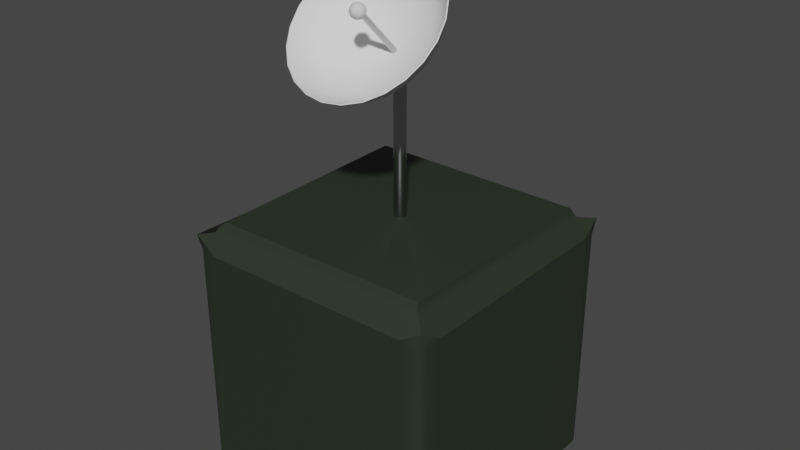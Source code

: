 # Source: satDish.blend  (saved by Blender 3.6.13; exported with 4.5.12 LTS)
import bpy
from mathutils import Matrix  # noqa: F401  (used for matrix-valued properties, if any)

bpy.ops.wm.read_factory_settings(use_empty=True)
scene = bpy.context.scene
scene.name = 'Scene'

# ---- collections
col_base = bpy.data.collections.new('Base'); scene.collection.children.link(col_base)
col_satdish = bpy.data.collections.new('SatDish'); scene.collection.children.link(col_satdish)

# ---- materials (node trees are filled in below, after node groups)
mat_base = bpy.data.materials.new('Base')
mat_base.alpha_threshold = 0.0
mat_base.use_transparent_shadow = False
mat_base.roughness = 0.5
mat_base.line_color = (0.0, 0.0, 0.0, 1.0)
mat_silver = bpy.data.materials.new('Silver')
mat_silver.use_transparent_shadow = False
mat_white = bpy.data.materials.new('White')
mat_white.use_transparent_shadow = False

# ---- node groups
ng_auto_smooth = bpy.data.node_groups.new('Auto Smooth', 'GeometryNodeTree')
_s = ng_auto_smooth.interface.new_socket(name='Geometry', in_out='OUTPUT', socket_type='NodeSocketGeometry')
_s = ng_auto_smooth.interface.new_socket(name='Geometry', in_out='INPUT', socket_type='NodeSocketGeometry')
_s = ng_auto_smooth.interface.new_socket(name='Angle', in_out='INPUT', socket_type='NodeSocketFloat')
_s.subtype = 'ANGLE'
_s.min_value = 0.0
_s.max_value = 3.142
ng_auto_smooth.is_modifier = True
_N = ng_auto_smooth.nodes; _L = ng_auto_smooth.links
n0 = _N.new('NodeGroupOutput'); n0.name = 'Group Output'; n0.location = (480, -100)
n1 = _N.new('NodeGroupInput'); n1.name = 'Group Input'; n1.location = (-420, -300)
n2 = _N.new('NodeGroupInput'); n2.name = 'Group Input.001'; n2.location = (-60, -100)
n3 = _N.new('GeometryNodeSetShadeSmooth'); n3.name = 'Set Shade Smooth'; n3.location = (120, -100)
n3.domain = 'EDGE'
n4 = _N.new('GeometryNodeSetShadeSmooth'); n4.name = 'Set Shade Smooth.001'; n4.location = (300, -100)
n5 = _N.new('GeometryNodeInputMeshEdgeAngle'); n5.name = 'Edge Angle'; n5.location = (-420, -220)
n6 = _N.new('GeometryNodeInputEdgeSmooth'); n6.name = 'Is Edge Smooth'; n6.location = (-60, -160)
n7 = _N.new('GeometryNodeInputShadeSmooth'); n7.name = 'Is Face Smooth'; n7.location = (-240, -340)
n8 = _N.new('FunctionNodeBooleanMath'); n8.name = 'Boolean Math'; n8.location = (-60, -220)
n9 = _N.new('FunctionNodeCompare'); n9.name = 'Compare'; n9.location = (-240, -180)
n9.operation = 'LESS_EQUAL'
_L.new(n5.outputs[0], n9.inputs[0])
_L.new(n4.outputs[0], n0.inputs[0])
_L.new(n1.outputs[1], n9.inputs[1])
_L.new(n9.outputs[0], n8.inputs[0])
_L.new(n7.outputs[0], n8.inputs[1])
_L.new(n2.outputs[0], n3.inputs[0])
_L.new(n6.outputs[0], n3.inputs[1])
_L.new(n3.outputs[0], n4.inputs[0])
_L.new(n8.outputs[0], n3.inputs[2])
n0.is_active_output = True

# ---- material node trees
mat_base.use_nodes = True; mat_base.node_tree.nodes.clear()
_N = mat_base.node_tree.nodes; _L = mat_base.node_tree.links
n0 = _N.new('ShaderNodeOutputMaterial'); n0.name = 'Material Output'; n0.location = (300, 300)
n1 = _N.new('ShaderNodeBsdfPrincipled'); n1.name = 'Principled BSDF'; n1.location = (10, 300)
n1.distribution = 'GGX'
n1.subsurface_method = 'RANDOM_WALK_SKIN'
n1.inputs[0].default_value = (0.02264, 0.03281, 0.01897, 1.0)
n1.inputs[3].default_value = 1.45
n1.inputs[27].default_value = (0.0, 0.0, 0.0, 1.0)
n1.inputs[28].default_value = 1.0
_L.new(n1.outputs[0], n0.inputs[0])
n0.is_active_output = True
mat_silver.use_nodes = True; mat_silver.node_tree.nodes.clear()
_N = mat_silver.node_tree.nodes; _L = mat_silver.node_tree.links
n0 = _N.new('ShaderNodeBsdfPrincipled'); n0.name = 'Principled BSDF'; n0.location = (10, 300)
n0.distribution = 'GGX'
n0.subsurface_method = 'RANDOM_WALK_SKIN'
n0.inputs[0].default_value = (0.4928, 0.4928, 0.4928, 1.0)
n0.inputs[1].default_value = 1.0
n0.inputs[2].default_value = 0.0
n0.inputs[3].default_value = 1.45
n0.inputs[11].default_value = 1.01
n0.inputs[13].default_value = 1.0
n0.inputs[19].default_value = 0.05114
n0.inputs[27].default_value = (0.0, 0.0, 0.0, 1.0)
n0.inputs[28].default_value = 1.0
n1 = _N.new('ShaderNodeOutputMaterial'); n1.name = 'Material Output'; n1.location = (300, 300)
_L.new(n0.outputs[0], n1.inputs[0])
n1.is_active_output = True
mat_white.use_nodes = True; mat_white.node_tree.nodes.clear()
_N = mat_white.node_tree.nodes; _L = mat_white.node_tree.links
n0 = _N.new('ShaderNodeBsdfPrincipled'); n0.name = 'Principled BSDF'; n0.location = (10, 300)
n0.distribution = 'GGX'
n0.subsurface_method = 'RANDOM_WALK_SKIN'
n0.inputs[0].default_value = (0.7381, 0.7381, 0.7381, 1.0)
n0.inputs[2].default_value = 0.0
n0.inputs[3].default_value = 1.45
n0.inputs[11].default_value = 1.01
n0.inputs[13].default_value = 0.0
n0.inputs[19].default_value = 0.05114
n0.inputs[27].default_value = (0.0, 0.0, 0.0, 1.0)
n0.inputs[28].default_value = 1.0
n1 = _N.new('ShaderNodeOutputMaterial'); n1.name = 'Material Output'; n1.location = (300, 300)
_L.new(n0.outputs[0], n1.inputs[0])
n1.is_active_output = True

# ---- world
world_world = bpy.data.worlds.new('World'); scene.world = world_world
world_world.use_nodes = True; world_world.node_tree.nodes.clear()
_N = world_world.node_tree.nodes; _L = world_world.node_tree.links
n0 = _N.new('ShaderNodeOutputWorld'); n0.name = 'World Output'; n0.location = (300, 300)
n1 = _N.new('ShaderNodeBackground'); n1.name = 'Background'; n1.location = (10, 300)
n1.inputs[0].default_value = (0.05088, 0.05088, 0.05088, 1.0)
_L.new(n1.outputs[0], n0.inputs[0])
n0.is_active_output = True
world_world.color = (0.05088, 0.05088, 0.05088)
world_world.use_sun_shadow = False
world_world.sun_shadow_jitter_overblur = 0.0

# ---- meshes
me_cube = bpy.data.meshes.new('Cube')
me_cube.from_pydata([(0.4155, 0.4178, 0.4999), (0.4246, 0.4276, 0.497), (0.4277, 0.4327, 0.4888), (0.4319, 0.4384, 0.4762), (0.4407, 0.4463, 0.4612), (0.3986, -0.3984, 0.4999), (0.4126, -0.4126, 0.4969), (0.4153, -0.4153, 0.4888), (0.4172, -0.4175, 0.4762), (0.4267, -0.4274, 0.4614), (-0.4303, 0.4295, 0.5), (-0.4408, 0.4392, 0.4971), (-0.446, 0.4429, 0.4889), (-0.4495, 0.4449, 0.4763), (-0.4547, 0.4499, 0.4611), (-0.4074, -0.4053, 0.4999), (-0.4238, -0.4221, 0.497), (-0.4341, -0.4323, 0.4888), (-0.4437, -0.4419, 0.4763), (-0.4508, -0.4498, 0.4612), (0.4446, 0.5, -0.5), (0.5, 0.4446, -0.5), (0.4617, 0.4973, -0.5), (0.4771, 0.4894, -0.5), (0.4894, 0.4771, -0.5), (0.4973, 0.4617, -0.5), (0.5, -0.4446, -0.5), (0.4446, -0.5, -0.5), (0.4973, -0.4617, -0.5), (0.4894, -0.4771, -0.5), (0.4771, -0.4894, -0.5), (0.4617, -0.4973, -0.5), (-0.5, 0.4446, -0.5), (-0.4446, 0.5, -0.5), (-0.4973, 0.4617, -0.5), (-0.4894, 0.4771, -0.5), (-0.4771, 0.4894, -0.5), (-0.4617, 0.4973, -0.5), (-0.4446, -0.5, -0.5), (-0.5, -0.4446, -0.5), (-0.4617, -0.4973, -0.5), (-0.4771, -0.4894, -0.5), (-0.4894, -0.4771, -0.5), (-0.4973, -0.4617, -0.5), (0.4997, 0.415, 0.407), (0.4185, 0.4998, 0.4126), (0.4942, 0.4943, 0.4561), (0.497, 0.4625, 0.3988), (0.4895, 0.4779, 0.3979), (0.4779, 0.4895, 0.4002), (0.4625, 0.497, 0.405), (0.413, -0.4997, 0.4051), (0.4996, -0.4117, 0.403), (0.4908, -0.4908, 0.4509), (0.4623, -0.4968, 0.3895), (0.478, -0.4894, 0.385), (0.4894, -0.478, 0.3854), (0.4968, -0.4623, 0.3908), (-0.4252, 0.4998, 0.4191), (-0.4998, 0.421, 0.4155), (-0.4935, 0.4935, 0.455), (-0.4626, 0.497, 0.3992), (-0.4779, 0.4895, 0.3947), (-0.4895, 0.4779, 0.3965), (-0.497, 0.4626, 0.4035), (-0.4997, -0.4151, 0.4067), (-0.4094, -0.4997, 0.3998), (-0.4948, -0.4948, 0.4569), (-0.497, -0.4624, 0.4043), (-0.4895, -0.4778, 0.4019), (-0.4779, -0.4895, 0.4001), (-0.4624, -0.497, 0.3992)], [], [(39, 65, 59, 32), (14, 4, 46, 45, 58, 60), (21, 44, 52, 26), (0, 10, 15, 5), (27, 51, 66, 38), (5, 15, 16, 6), (6, 16, 17, 7), (7, 17, 18, 8), (8, 18, 19, 9), (19, 14, 60, 59, 65, 67), (0, 5, 6, 1), (1, 6, 7, 2), (2, 7, 8, 3), (3, 8, 9, 4), (9, 19, 67, 66, 51, 53), (15, 10, 11, 16), (16, 11, 12, 17), (17, 12, 13, 18), (18, 13, 14, 19), (10, 0, 1, 11), (11, 1, 2, 12), (12, 2, 3, 13), (13, 3, 4, 14), (4, 9, 53, 52, 44, 46), (32, 34, 35, 36, 37, 33, 20, 22, 23, 24, 25, 21, 26, 28, 29, 30, 31, 27, 38, 40, 41, 42, 43, 39), (44, 47, 46), (47, 48, 46), (48, 49, 46), (49, 50, 46), (50, 45, 46), (51, 54, 53), (54, 55, 53), (55, 56, 53), (56, 57, 53), (57, 52, 53), (58, 61, 60), (61, 62, 60), (62, 63, 60), (63, 64, 60), (64, 59, 60), (65, 68, 67), (68, 69, 67), (69, 70, 67), (70, 71, 67), (71, 66, 67), (32, 59, 64, 34), (34, 64, 63, 35), (35, 63, 62, 36), (36, 62, 61, 37), (37, 61, 58, 33), (44, 21, 25, 47), (47, 25, 24, 48), (48, 24, 23, 49), (49, 23, 22, 50), (50, 22, 20, 45), (51, 27, 31, 54), (54, 31, 30, 55), (55, 30, 29, 56), (56, 29, 28, 57), (57, 28, 26, 52), (65, 39, 43, 68), (68, 43, 42, 69), (69, 42, 41, 70), (70, 41, 40, 71), (71, 40, 38, 66), (33, 58, 45, 20)])
me_cube.polygons.foreach_set('use_smooth', [True] * 66)
_uv = me_cube.uv_layers.new(name='UVMap')
_uv.uv.foreach_set('vector', [0.375, 0.01386, 0.6107, 0.01386, 0.6107, 0.2361, 0.375, 0.2361, 0.6151, 0.2507, 0.6151, 0.4993, 0.6151, 0.4993, 0.6107, 0.4861, 0.6107, 0.2639, 0.6151, 0.2507, 0.375, 0.5139, 0.6107, 0.5139, 0.6107, 0.7361, 0.375, 0.7361, 0.6393, 0.5143, 0.8607, 0.5143, 0.8607, 0.7357, 0.6393, 0.7357, 0.375, 0.7639, 0.6107, 0.7639, 0.6107, 0.9861, 0.375, 0.9861, 0.6393, 0.7357, 0.8607, 0.7357, 0.8651, 0.7401, 0.6349, 0.7401, 0.6349, 0.7401, 0.8651, 0.7401, 0.8691, 0.7441, 0.6309, 0.7441, 0.6309, 0.7441, 0.8691, 0.7441, 0.8723, 0.75, 0.6277, 0.75, 0.625, 0.7527, 0.625, 0.9973, 0.6151, 0.9993, 0.6151, 0.7507, 0.6151, 0.0007005, 0.6151, 0.2493, 0.6151, 0.2493, 0.6107, 0.2361, 0.6107, 0.01386, 0.6151, 0.0006996, 0.6393, 0.5143, 0.6393, 0.7357, 0.6349, 0.7401, 0.6349, 0.5099, 0.6349, 0.5099, 0.6349, 0.7401, 0.6309, 0.7441, 0.6309, 0.5059, 0.6309, 0.5059, 0.6309, 0.7441, 0.6191, 0.7473, 0.6191, 0.5027, 0.6191, 0.5027, 0.6191, 0.7473, 0.6151, 0.7493, 0.6151, 0.5007, 0.6151, 0.7507, 0.6151, 0.9993, 0.6151, 0.9993, 0.6107, 0.9861, 0.6107, 0.7639, 0.6151, 0.7507, 0.8607, 0.7357, 0.8607, 0.5143, 0.8651, 0.5099, 0.8651, 0.7401, 0.8651, 0.7401, 0.8651, 0.5099, 0.8691, 0.5059, 0.8691, 0.7441, 0.8691, 0.7441, 0.8691, 0.5059, 0.875, 0.5027, 0.875, 0.7473, 0.625, 0.002733, 0.625, 0.2473, 0.6151, 0.2493, 0.6151, 0.0007005, 0.8607, 0.5143, 0.6393, 0.5143, 0.6349, 0.5099, 0.8651, 0.5099, 0.8651, 0.5099, 0.6349, 0.5099, 0.6309, 0.5059, 0.8691, 0.5059, 0.8691, 0.5059, 0.6309, 0.5059, 0.6277, 0.5, 0.8723, 0.5, 0.625, 0.2527, 0.625, 0.4973, 0.6151, 0.4993, 0.6151, 0.2507, 0.6151, 0.5007, 0.6151, 0.7493, 0.6151, 0.7493, 0.6107, 0.7361, 0.6107, 0.5139, 0.6151, 0.5007, 0.125, 0.5139, 0.1257, 0.5096, 0.1276, 0.5057, 0.1307, 0.5026, 0.1346, 0.5007, 0.1389, 0.5, 0.3611, 0.5, 0.3654, 0.5007, 0.3693, 0.5026, 0.3724, 0.5057, 0.3743, 0.5096, 0.375, 0.5139, 0.375, 0.7361, 0.3743, 0.7404, 0.3724, 0.7443, 0.3693, 0.7474, 0.3654, 0.7493, 0.3611, 0.75, 0.1389, 0.75, 0.1346, 0.7493, 0.1307, 0.7474, 0.1276, 0.7443, 0.1257, 0.7404, 0.125, 0.7361, 0.6107, 0.5139, 0.6107, 0.5096, 0.6151, 0.4993, 0.6107, 0.5096, 0.6107, 0.5057, 0.6151, 0.4993, 0.6107, 0.5057, 0.6107, 0.5026, 0.6151, 0.4993, 0.6107, 0.5026, 0.6107, 0.5007, 0.6151, 0.4993, 0.6107, 0.5007, 0.6107, 0.5, 0.6151, 0.4993, 0.6107, 0.7639, 0.6107, 0.7596, 0.6151, 0.7493, 0.6107, 0.7596, 0.6107, 0.7557, 0.6151, 0.7493, 0.6107, 0.7557, 0.6107, 0.7526, 0.6151, 0.7493, 0.6107, 0.7526, 0.6107, 0.7507, 0.6151, 0.7493, 0.6107, 0.7507, 0.6107, 0.75, 0.6151, 0.7493, 0.6107, 0.2639, 0.6107, 0.2596, 0.6151, 0.2493, 0.6107, 0.2596, 0.6107, 0.2557, 0.6151, 0.2493, 0.6107, 0.2557, 0.6107, 0.2526, 0.6151, 0.2493, 0.6107, 0.2526, 0.6107, 0.2507, 0.6151, 0.2493, 0.6107, 0.2507, 0.6107, 0.25, 0.6151, 0.2493, 0.6107, 0.01386, 0.6108, 0.009577, 0.6151, 0.0006996, 0.6108, 0.009577, 0.6107, 0.005713, 0.6151, 0.0006996, 0.6107, 0.005713, 0.6107, 0.002647, 0.6151, 0.0006996, 0.6107, 0.002647, 0.6122, 0.000245, 0.6151, 0.0006996, 0.6122, 0.000245, 0.6128, 0.0003311, 0.6151, 0.0006996, 0.375, 0.2361, 0.6107, 0.2361, 0.6107, 0.2404, 0.375, 0.2404, 0.375, 0.2404, 0.6107, 0.2404, 0.6107, 0.2443, 0.375, 0.2443, 0.375, 0.2443, 0.6107, 0.2443, 0.6107, 0.2557, 0.375, 0.2557, 0.375, 0.2557, 0.6107, 0.2557, 0.6107, 0.2596, 0.375, 0.2596, 0.375, 0.2596, 0.6107, 0.2596, 0.6107, 0.2639, 0.375, 0.2639, 0.6107, 0.5139, 0.375, 0.5139, 0.375, 0.5096, 0.6107, 0.5096, 0.6107, 0.5096, 0.375, 0.5096, 0.375, 0.5057, 0.6107, 0.5057, 0.6107, 0.5057, 0.375, 0.5057, 0.375, 0.4943, 0.6107, 0.4943, 0.6107, 0.4943, 0.375, 0.4943, 0.375, 0.4904, 0.6107, 0.4904, 0.6107, 0.4904, 0.375, 0.4904, 0.375, 0.4861, 0.6107, 0.4861, 0.6107, 0.7639, 0.375, 0.7639, 0.375, 0.7596, 0.6107, 0.7596, 0.6107, 0.7596, 0.375, 0.7596, 0.375, 0.7557, 0.6107, 0.7557, 0.6107, 0.7557, 0.375, 0.7557, 0.375, 0.7443, 0.6107, 0.7443, 0.6107, 0.7443, 0.375, 0.7443, 0.375, 0.7404, 0.6107, 0.7404, 0.6107, 0.7404, 0.375, 0.7404, 0.375, 0.7361, 0.6107, 0.7361, 0.6107, 0.01386, 0.375, 0.01386, 0.375, 0.009577, 0.6107, 0.009577, 0.6107, 0.009577, 0.375, 0.009577, 0.375, 0.005713, 0.6107, 0.005713, 0.6107, 0.005713, 0.375, 0.005713, 0.375, 0.0, 0.6107, 0.0, 0.6107, 1.0, 0.375, 1.0, 0.375, 0.9904, 0.6107, 0.9904, 0.6107, 0.9904, 0.375, 0.9904, 0.375, 0.9861, 0.6107, 0.9861, 0.375, 0.2639, 0.6107, 0.2639, 0.6107, 0.4861, 0.375, 0.4861])
_uv.active_render = True
_uv = me_cube.uv_layers.new(name='Secondary UV')
_uv.uv.foreach_set('vector', [0.375, 0.01386, 0.6107, 0.01386, 0.6107, 0.2361, 0.375, 0.2361, 0.6151, 0.2507, 0.6151, 0.4993, 0.6151, 0.4993, 0.6107, 0.4861, 0.6107, 0.2639, 0.6151, 0.2507, 0.375, 0.5139, 0.6107, 0.5139, 0.6107, 0.7361, 0.375, 0.7361, 0.6393, 0.5143, 0.8607, 0.5143, 0.8607, 0.7357, 0.6393, 0.7357, 0.375, 0.7639, 0.6107, 0.7639, 0.6107, 0.9861, 0.375, 0.9861, 0.6393, 0.7357, 0.8607, 0.7357, 0.8651, 0.7401, 0.6349, 0.7401, 0.6349, 0.7401, 0.8651, 0.7401, 0.8691, 0.7441, 0.6309, 0.7441, 0.6309, 0.7441, 0.8691, 0.7441, 0.8723, 0.75, 0.6277, 0.75, 0.625, 0.7527, 0.625, 0.9973, 0.6151, 0.9993, 0.6151, 0.7507, 0.6151, 0.0007005, 0.6151, 0.2493, 0.6151, 0.2493, 0.6107, 0.2361, 0.6107, 0.01386, 0.6151, 0.0006996, 0.6393, 0.5143, 0.6393, 0.7357, 0.6349, 0.7401, 0.6349, 0.5099, 0.6349, 0.5099, 0.6349, 0.7401, 0.6309, 0.7441, 0.6309, 0.5059, 0.6309, 0.5059, 0.6309, 0.7441, 0.6191, 0.7473, 0.6191, 0.5027, 0.6191, 0.5027, 0.6191, 0.7473, 0.6151, 0.7493, 0.6151, 0.5007, 0.6151, 0.7507, 0.6151, 0.9993, 0.6151, 0.9993, 0.6107, 0.9861, 0.6107, 0.7639, 0.6151, 0.7507, 0.8607, 0.7357, 0.8607, 0.5143, 0.8651, 0.5099, 0.8651, 0.7401, 0.8651, 0.7401, 0.8651, 0.5099, 0.8691, 0.5059, 0.8691, 0.7441, 0.8691, 0.7441, 0.8691, 0.5059, 0.875, 0.5027, 0.875, 0.7473, 0.625, 0.002733, 0.625, 0.2473, 0.6151, 0.2493, 0.6151, 0.0007005, 0.8607, 0.5143, 0.6393, 0.5143, 0.6349, 0.5099, 0.8651, 0.5099, 0.8651, 0.5099, 0.6349, 0.5099, 0.6309, 0.5059, 0.8691, 0.5059, 0.8691, 0.5059, 0.6309, 0.5059, 0.6277, 0.5, 0.8723, 0.5, 0.625, 0.2527, 0.625, 0.4973, 0.6151, 0.4993, 0.6151, 0.2507, 0.6151, 0.5007, 0.6151, 0.7493, 0.6151, 0.7493, 0.6107, 0.7361, 0.6107, 0.5139, 0.6151, 0.5007, 0.125, 0.5139, 0.1257, 0.5096, 0.1276, 0.5057, 0.1307, 0.5026, 0.1346, 0.5007, 0.1389, 0.5, 0.3611, 0.5, 0.3654, 0.5007, 0.3693, 0.5026, 0.3724, 0.5057, 0.3743, 0.5096, 0.375, 0.5139, 0.375, 0.7361, 0.3743, 0.7404, 0.3724, 0.7443, 0.3693, 0.7474, 0.3654, 0.7493, 0.3611, 0.75, 0.1389, 0.75, 0.1346, 0.7493, 0.1307, 0.7474, 0.1276, 0.7443, 0.1257, 0.7404, 0.125, 0.7361, 0.6107, 0.5139, 0.6107, 0.5096, 0.6151, 0.4993, 0.6107, 0.5096, 0.6107, 0.5057, 0.6151, 0.4993, 0.6107, 0.5057, 0.6107, 0.5026, 0.6151, 0.4993, 0.6107, 0.5026, 0.6107, 0.5007, 0.6151, 0.4993, 0.6107, 0.5007, 0.6107, 0.5, 0.6151, 0.4993, 0.6107, 0.7639, 0.6107, 0.7596, 0.6151, 0.7493, 0.6107, 0.7596, 0.6107, 0.7557, 0.6151, 0.7493, 0.6107, 0.7557, 0.6107, 0.7526, 0.6151, 0.7493, 0.6107, 0.7526, 0.6107, 0.7507, 0.6151, 0.7493, 0.6107, 0.7507, 0.6107, 0.75, 0.6151, 0.7493, 0.6107, 0.2639, 0.6107, 0.2596, 0.6151, 0.2493, 0.6107, 0.2596, 0.6107, 0.2557, 0.6151, 0.2493, 0.6107, 0.2557, 0.6107, 0.2526, 0.6151, 0.2493, 0.6107, 0.2526, 0.6107, 0.2507, 0.6151, 0.2493, 0.6107, 0.2507, 0.6107, 0.25, 0.6151, 0.2493, 0.6107, 0.01386, 0.6108, 0.009577, 0.6151, 0.0006996, 0.6108, 0.009577, 0.6107, 0.005713, 0.6151, 0.0006996, 0.6107, 0.005713, 0.6107, 0.002647, 0.6151, 0.0006996, 0.6107, 0.002647, 0.6122, 0.000245, 0.6151, 0.0006996, 0.6122, 0.000245, 0.6128, 0.0003311, 0.6151, 0.0006996, 0.375, 0.2361, 0.6107, 0.2361, 0.6107, 0.2404, 0.375, 0.2404, 0.375, 0.2404, 0.6107, 0.2404, 0.6107, 0.2443, 0.375, 0.2443, 0.375, 0.2443, 0.6107, 0.2443, 0.6107, 0.2557, 0.375, 0.2557, 0.375, 0.2557, 0.6107, 0.2557, 0.6107, 0.2596, 0.375, 0.2596, 0.375, 0.2596, 0.6107, 0.2596, 0.6107, 0.2639, 0.375, 0.2639, 0.6107, 0.5139, 0.375, 0.5139, 0.375, 0.5096, 0.6107, 0.5096, 0.6107, 0.5096, 0.375, 0.5096, 0.375, 0.5057, 0.6107, 0.5057, 0.6107, 0.5057, 0.375, 0.5057, 0.375, 0.4943, 0.6107, 0.4943, 0.6107, 0.4943, 0.375, 0.4943, 0.375, 0.4904, 0.6107, 0.4904, 0.6107, 0.4904, 0.375, 0.4904, 0.375, 0.4861, 0.6107, 0.4861, 0.6107, 0.7639, 0.375, 0.7639, 0.375, 0.7596, 0.6107, 0.7596, 0.6107, 0.7596, 0.375, 0.7596, 0.375, 0.7557, 0.6107, 0.7557, 0.6107, 0.7557, 0.375, 0.7557, 0.375, 0.7443, 0.6107, 0.7443, 0.6107, 0.7443, 0.375, 0.7443, 0.375, 0.7404, 0.6107, 0.7404, 0.6107, 0.7404, 0.375, 0.7404, 0.375, 0.7361, 0.6107, 0.7361, 0.6107, 0.01386, 0.375, 0.01386, 0.375, 0.009577, 0.6107, 0.009577, 0.6107, 0.009577, 0.375, 0.009577, 0.375, 0.005713, 0.6107, 0.005713, 0.6107, 0.005713, 0.375, 0.005713, 0.375, 0.0, 0.6107, 0.0, 0.6107, 1.0, 0.375, 1.0, 0.375, 0.9904, 0.6107, 0.9904, 0.6107, 0.9904, 0.375, 0.9904, 0.375, 0.9861, 0.6107, 0.9861, 0.375, 0.2639, 0.6107, 0.2639, 0.6107, 0.4861, 0.375, 0.4861])
me_cube.materials.append(mat_base)
me_cube.use_mirror_vertex_groups = False
me_cube.update()
me_circle = bpy.data.meshes.new('Circle')
me_circle.from_pydata([(3.34e-09, -0.0343, -0.1203), (-0.03113, -0.0343, -0.1162), (-0.06013, -0.0343, -0.1041), (-0.08504, -0.0343, -0.08504), (-0.1041, -0.0343, -0.06013), (-0.1162, -0.0343, -0.03113), (-0.1203, -0.0343, 1.051e-07), (-0.1162, -0.0343, 0.03113), (-0.1041, -0.0343, 0.06013), (-0.08504, -0.0343, 0.08504), (-0.06013, -0.0343, 0.1041), (-0.03113, -0.0343, 0.1162), (3.34e-09, -0.0343, 0.1203), (0.03113, -0.0343, 0.1162), (0.06013, -0.0343, 0.1041), (0.08504, -0.0343, 0.08504), (0.1041, -0.0343, 0.06013), (0.1162, -0.0343, 0.03113), (0.1203, -0.0343, 1.051e-07), (0.1162, -0.0343, -0.03113), (0.1041, -0.0343, -0.06013), (0.08504, -0.0343, -0.08504), (0.06013, -0.0343, -0.1041), (0.03113, -0.0343, -0.1162), (8.752e-09, -0.09072, -0.2164), (-0.05601, -0.09072, -0.209), (-0.1082, -0.09072, -0.1874), (-0.153, -0.09072, -0.153), (-0.1874, -0.09072, -0.1082), (-0.209, -0.09072, -0.05601), (-0.2164, -0.09072, 1.11e-07), (-0.209, -0.09072, 0.05601), (-0.1874, -0.09072, 0.1082), (-0.153, -0.09072, 0.153), (-0.1082, -0.09072, 0.1874), (-0.05601, -0.09072, 0.209), (8.752e-09, -0.09072, 0.2164), (0.05601, -0.09072, 0.209), (0.1082, -0.09072, 0.1874), (0.153, -0.09072, 0.153), (0.1874, -0.09072, 0.1082), (0.209, -0.09072, 0.05601), (0.2164, -0.09072, 1.11e-07), (0.209, -0.09072, -0.05601), (0.1874, -0.09072, -0.1082), (0.153, -0.09072, -0.153), (0.1082, -0.09072, -0.1874), (0.05601, -0.09072, -0.209), (8.398e-09, -0.186, -0.2829), (-0.07322, -0.186, -0.2733), (-0.1415, -0.186, -0.245), (-0.2, -0.186, -0.2), (-0.245, -0.186, -0.1415), (-0.2733, -0.186, -0.07322), (-0.2829, -0.186, 1.051e-07), (-0.2733, -0.186, 0.07322), (-0.245, -0.186, 0.1415), (-0.2, -0.186, 0.2), (-0.1415, -0.186, 0.245), (-0.07322, -0.186, 0.2733), (8.398e-09, -0.186, 0.2829), (0.07322, -0.186, 0.2733), (0.1415, -0.186, 0.245), (0.2, -0.186, 0.2), (0.245, -0.186, 0.1415), (0.2733, -0.186, 0.07322), (0.2829, -0.186, 1.051e-07), (0.2733, -0.186, -0.07322), (0.245, -0.186, -0.1415), (0.2, -0.186, -0.2), (0.1415, -0.186, -0.245), (0.07322, -0.186, -0.2733), (-8.445e-10, 7.3e-09, -0.007573), (-0.00196, 7.3e-09, -0.007315), (-0.003786, 7.3e-09, -0.006558), (-0.005355, 7.3e-09, -0.005355), (-0.006558, 7.3e-09, -0.003786), (-0.007315, 7.3e-09, -0.00196), (-0.007573, 7.3e-09, 1.051e-07), (-0.007315, 7.3e-09, 0.00196), (-0.006558, 7.3e-09, 0.003787), (-0.005355, 7.3e-09, 0.005355), (-0.003786, 7.3e-09, 0.006559), (-0.00196, 7.3e-09, 0.007315), (-8.445e-10, 7.3e-09, 0.007573), (0.00196, 7.3e-09, 0.007315), (0.003786, 7.3e-09, 0.006559), (0.005355, 7.3e-09, 0.005355), (0.006558, 7.3e-09, 0.003787), (0.007315, 7.3e-09, 0.00196), (0.007573, 7.3e-09, 1.051e-07), (0.007315, 7.3e-09, -0.00196), (0.006558, 7.3e-09, -0.003786), (0.005355, 7.3e-09, -0.005355), (0.003786, 7.3e-09, -0.006558), (0.00196, 7.3e-09, -0.007315), (-0.2223, -0.1383, -0.1284), (-0.1815, -0.1383, -0.1815), (0.248, -0.1383, -0.06644), (0.2567, -0.1383, 1.11e-07), (8.622e-09, -0.1383, 0.2567), (-0.06644, -0.1383, 0.248), (-0.248, -0.1383, -0.06644), (0.2223, -0.1383, -0.1284), (0.06644, -0.1383, 0.248), (-0.2567, -0.1383, 1.11e-07), (0.1815, -0.1383, -0.1815), (0.1284, -0.1383, 0.2223), (-0.248, -0.1383, 0.06644), (0.1284, -0.1383, -0.2223), (0.1815, -0.1383, 0.1815), (-0.2223, -0.1383, 0.1284), (0.06644, -0.1383, -0.248), (-0.06644, -0.1383, -0.248), (8.622e-09, -0.1383, -0.2567), (0.2223, -0.1383, 0.1284), (-0.1815, -0.1383, 0.1815), (-0.1284, -0.1383, -0.2223), (0.248, -0.1383, 0.06644), (-0.1284, -0.1383, 0.2223), (0.0454, -0.06252, 0.1695), (6.095e-09, -0.06252, 0.1754), (-0.1754, -0.06252, 1.11e-07), (-0.1695, -0.06252, -0.0454), (0.124, -0.06252, -0.124), (0.1519, -0.06252, -0.08771), (0.08771, -0.06252, 0.1519), (-0.1695, -0.06252, 0.0454), (0.08771, -0.06252, -0.1519), (0.124, -0.06252, 0.124), (-0.1519, -0.06252, 0.08771), (0.0454, -0.06252, -0.1695), (-0.0454, -0.06252, -0.1695), (6.095e-09, -0.06252, -0.1754), (0.1519, -0.06252, 0.08771), (-0.124, -0.06252, 0.124), (-0.08771, -0.06252, -0.1519), (0.1695, -0.06252, 0.0454), (-0.08771, -0.06252, 0.1519), (-0.124, -0.06252, -0.124), (0.1754, -0.06252, 1.11e-07), (-0.0454, -0.06252, 0.1695), (-0.1519, -0.06252, -0.08771), (0.1695, -0.06252, -0.0454), (3.344e-09, -0.03067, -0.1218), (-0.03151, -0.03067, -0.1176), (-0.06088, -0.03067, -0.1054), (-0.08609, -0.03067, -0.08609), (-0.1054, -0.03067, -0.06088), (-0.1176, -0.03067, -0.03151), (-0.1218, -0.03067, 1.051e-07), (-0.1176, -0.03067, 0.03151), (-0.1054, -0.03067, 0.06088), (-0.08609, -0.03067, 0.08609), (-0.06088, -0.03067, 0.1054), (-0.03151, -0.03067, 0.1176), (3.354e-09, -0.03067, 0.1218), (0.03151, -0.03067, 0.1176), (0.06088, -0.03067, 0.1054), (0.08609, -0.03067, 0.08609), (0.1054, -0.03067, 0.06088), (0.1176, -0.03067, 0.03151), (0.1218, -0.03067, 1.051e-07), (0.1176, -0.03067, -0.03151), (0.1054, -0.03067, -0.06088), (0.08609, -0.03067, -0.08609), (0.06088, -0.03067, -0.1054), (0.03151, -0.03067, -0.1176), (8.799e-09, -0.08783, -0.2191), (-0.0567, -0.08783, -0.2116), (-0.1095, -0.08783, -0.1897), (-0.1549, -0.08783, -0.1549), (-0.1897, -0.08783, -0.1095), (-0.2116, -0.08783, -0.0567), (-0.2191, -0.08783, 1.111e-07), (-0.2116, -0.08783, 0.0567), (-0.1897, -0.08783, 0.1095), (-0.1549, -0.08783, 0.1549), (-0.1095, -0.08783, 0.1897), (-0.0567, -0.08783, 0.2116), (8.809e-09, -0.08783, 0.2191), (0.0567, -0.08783, 0.2116), (0.1095, -0.08783, 0.1897), (0.1549, -0.08783, 0.1549), (0.1897, -0.08783, 0.1095), (0.2116, -0.08783, 0.0567), (0.2191, -0.08783, 1.112e-07), (0.2116, -0.08783, -0.0567), (0.1897, -0.08783, -0.1095), (0.1549, -0.08783, -0.1549), (0.1095, -0.08783, -0.1897), (0.0567, -0.08783, -0.2116), (8.457e-09, -0.1841, -0.2863), (-0.07411, -0.1841, -0.2766), (-0.1432, -0.1841, -0.248), (-0.2025, -0.1841, -0.2025), (-0.248, -0.1841, -0.1432), (-0.2766, -0.1841, -0.07411), (-0.2863, -0.1841, 1.049e-07), (-0.2766, -0.1841, 0.07411), (-0.248, -0.1841, 0.1432), (-0.2025, -0.1841, 0.2025), (-0.1432, -0.1841, 0.248), (-0.07411, -0.1841, 0.2766), (8.457e-09, -0.1841, 0.2863), (0.07411, -0.1841, 0.2766), (0.1432, -0.1841, 0.248), (0.2025, -0.1841, 0.2025), (0.248, -0.1841, 0.1432), (0.2766, -0.1841, 0.07411), (0.2863, -0.1841, 1.049e-07), (0.2766, -0.1841, -0.07411), (0.248, -0.1841, -0.1432), (0.2025, -0.1841, -0.2025), (0.1432, -0.1841, -0.248), (0.07411, -0.1841, -0.2766), (-8.492e-10, 0.003869, -0.008197), (-0.002121, 0.003869, -0.007917), (-0.004098, 0.003869, -0.007098), (-0.005796, 0.003869, -0.005796), (-0.007098, 0.003869, -0.004098), (-0.007917, 0.003869, -0.002121), (-0.008197, 0.003869, 1.051e-07), (-0.007917, 0.003869, 0.002122), (-0.007098, 0.003869, 0.004098), (-0.005796, 0.003869, 0.005796), (-0.004098, 0.003869, 0.007099), (-0.002121, 0.003869, 0.007917), (-8.539e-10, 0.003869, 0.008197), (0.002121, 0.003869, 0.007917), (0.004098, 0.003869, 0.007099), (0.005796, 0.003869, 0.005796), (0.007098, 0.003869, 0.004098), (0.007917, 0.003869, 0.002122), (0.008197, 0.003869, 1.051e-07), (0.007917, 0.003869, -0.002121), (0.007098, 0.003869, -0.004098), (0.005796, 0.003869, -0.005796), (0.004098, 0.003869, -0.007098), (0.002121, 0.003869, -0.007917), (-0.2251, -0.1361, -0.13), (-0.1838, -0.1361, -0.1838), (0.2511, -0.1361, -0.06728), (0.26, -0.1361, 1.11e-07), (8.689e-09, -0.1361, 0.26), (-0.06728, -0.1361, 0.2511), (-0.2511, -0.1361, -0.06728), (0.2251, -0.1361, -0.13), (0.06728, -0.1361, 0.2511), (-0.26, -0.1361, 1.11e-07), (0.1838, -0.1361, -0.1838), (0.13, -0.1361, 0.2251), (-0.2511, -0.1361, 0.06728), (0.13, -0.1361, -0.2251), (0.1838, -0.1361, 0.1838), (-0.2251, -0.1361, 0.13), (0.06728, -0.1361, -0.2511), (-0.06728, -0.1361, -0.2511), (8.689e-09, -0.1361, -0.26), (0.2251, -0.1361, 0.13), (-0.1838, -0.1361, 0.1838), (-0.13, -0.1361, -0.2251), (0.2511, -0.1361, 0.06728), (-0.13, -0.1361, 0.2251), (0.04593, -0.05917, 0.1714), (6.113e-09, -0.05917, 0.1775), (-0.1775, -0.05917, 1.11e-07), (-0.1714, -0.05917, -0.04593), (0.1255, -0.05917, -0.1255), (0.1537, -0.05917, -0.08873), (0.08873, -0.05917, 0.1537), (-0.1714, -0.05917, 0.04593), (0.08873, -0.05917, -0.1537), (0.1255, -0.05917, 0.1255), (-0.1537, -0.05917, 0.08873), (0.04593, -0.05917, -0.1714), (-0.04593, -0.05917, -0.1714), (6.113e-09, -0.05917, -0.1775), (0.1537, -0.05917, 0.08873), (-0.1255, -0.05917, 0.1255), (-0.08873, -0.05917, -0.1537), (0.1714, -0.05917, 0.04593), (-0.08873, -0.05917, 0.1537), (-0.1255, -0.05917, -0.1255), (0.1775, -0.05917, 1.111e-07), (-0.04593, -0.05917, 0.1714), (-0.1537, -0.05917, -0.08873), (0.1714, -0.05917, -0.04593)], [], [(13, 12, 84, 85), (97, 96, 52, 51), (121, 120, 37, 36), (123, 122, 30, 29), (125, 124, 45, 44), (120, 126, 38, 37), (122, 127, 31, 30), (124, 128, 46, 45), (126, 129, 39, 38), (127, 130, 32, 31), (128, 131, 47, 46), (133, 132, 25, 24), (129, 134, 40, 39), (130, 135, 33, 32), (131, 133, 24, 47), (132, 136, 26, 25), (134, 137, 41, 40), (135, 138, 34, 33), (136, 139, 27, 26), (137, 140, 42, 41), (138, 141, 35, 34), (139, 142, 28, 27), (140, 143, 43, 42), (141, 121, 36, 35), (142, 123, 29, 28), (143, 125, 44, 43), (99, 98, 67, 66), (101, 100, 60, 59), (96, 102, 53, 52), (98, 103, 68, 67), (100, 104, 61, 60), (102, 105, 54, 53), (103, 106, 69, 68), (104, 107, 62, 61), (105, 108, 55, 54), (106, 109, 70, 69), (107, 110, 63, 62), (108, 111, 56, 55), (109, 112, 71, 70), (114, 113, 49, 48), (110, 115, 64, 63), (111, 116, 57, 56), (112, 114, 48, 71), (113, 117, 50, 49), (115, 118, 65, 64), (116, 119, 58, 57), (117, 97, 51, 50), (118, 99, 66, 65), (119, 101, 59, 58), (72, 95, 94, 93, 92, 91, 90, 89, 88, 87, 86, 85, 84, 83, 82, 81, 80, 79, 78, 77, 76, 75, 74, 73), (6, 5, 77, 78), (21, 20, 92, 93), (14, 13, 85, 86), (7, 6, 78, 79), (22, 21, 93, 94), (15, 14, 86, 87), (8, 7, 79, 80), (23, 22, 94, 95), (1, 0, 72, 73), (16, 15, 87, 88), (9, 8, 80, 81), (0, 23, 95, 72), (2, 1, 73, 74), (17, 16, 88, 89), (10, 9, 81, 82), (3, 2, 74, 75), (18, 17, 89, 90), (11, 10, 82, 83), (4, 3, 75, 76), (19, 18, 90, 91), (12, 11, 83, 84), (5, 4, 76, 77), (20, 19, 91, 92), (34, 35, 101, 119), (41, 42, 99, 118), (26, 27, 97, 117), (33, 34, 119, 116), (40, 41, 118, 115), (25, 26, 117, 113), (47, 24, 114, 112), (32, 33, 116, 111), (39, 40, 115, 110), (24, 25, 113, 114), (46, 47, 112, 109), (31, 32, 111, 108), (38, 39, 110, 107), (45, 46, 109, 106), (30, 31, 108, 105), (37, 38, 107, 104), (44, 45, 106, 103), (29, 30, 105, 102), (36, 37, 104, 100), (43, 44, 103, 98), (28, 29, 102, 96), (35, 36, 100, 101), (42, 43, 98, 99), (27, 28, 96, 97), (19, 20, 125, 143), (4, 5, 123, 142), (11, 12, 121, 141), (18, 19, 143, 140), (3, 4, 142, 139), (10, 11, 141, 138), (17, 18, 140, 137), (2, 3, 139, 136), (9, 10, 138, 135), (16, 17, 137, 134), (1, 2, 136, 132), (23, 0, 133, 131), (8, 9, 135, 130), (15, 16, 134, 129), (0, 1, 132, 133), (22, 23, 131, 128), (7, 8, 130, 127), (14, 15, 129, 126), (21, 22, 128, 124), (6, 7, 127, 122), (13, 14, 126, 120), (20, 21, 124, 125), (5, 6, 122, 123), (12, 13, 120, 121), (157, 229, 228, 156), (241, 195, 196, 240), (265, 180, 181, 264), (267, 173, 174, 266), (269, 188, 189, 268), (264, 181, 182, 270), (266, 174, 175, 271), (268, 189, 190, 272), (270, 182, 183, 273), (271, 175, 176, 274), (272, 190, 191, 275), (277, 168, 169, 276), (273, 183, 184, 278), (274, 176, 177, 279), (275, 191, 168, 277), (276, 169, 170, 280), (278, 184, 185, 281), (279, 177, 178, 282), (280, 170, 171, 283), (281, 185, 186, 284), (282, 178, 179, 285), (283, 171, 172, 286), (284, 186, 187, 287), (285, 179, 180, 265), (286, 172, 173, 267), (287, 187, 188, 269), (243, 210, 211, 242), (245, 203, 204, 244), (240, 196, 197, 246), (242, 211, 212, 247), (244, 204, 205, 248), (246, 197, 198, 249), (247, 212, 213, 250), (248, 205, 206, 251), (249, 198, 199, 252), (250, 213, 214, 253), (251, 206, 207, 254), (252, 199, 200, 255), (253, 214, 215, 256), (258, 192, 193, 257), (254, 207, 208, 259), (255, 200, 201, 260), (256, 215, 192, 258), (257, 193, 194, 261), (259, 208, 209, 262), (260, 201, 202, 263), (261, 194, 195, 241), (262, 209, 210, 243), (263, 202, 203, 245), (216, 217, 218, 219, 220, 221, 222, 223, 224, 225, 226, 227, 228, 229, 230, 231, 232, 233, 234, 235, 236, 237, 238, 239), (150, 222, 221, 149), (165, 237, 236, 164), (158, 230, 229, 157), (151, 223, 222, 150), (166, 238, 237, 165), (159, 231, 230, 158), (152, 224, 223, 151), (167, 239, 238, 166), (145, 217, 216, 144), (160, 232, 231, 159), (153, 225, 224, 152), (144, 216, 239, 167), (146, 218, 217, 145), (161, 233, 232, 160), (154, 226, 225, 153), (147, 219, 218, 146), (162, 234, 233, 161), (155, 227, 226, 154), (148, 220, 219, 147), (163, 235, 234, 162), (156, 228, 227, 155), (149, 221, 220, 148), (164, 236, 235, 163), (178, 263, 245, 179), (185, 262, 243, 186), (170, 261, 241, 171), (177, 260, 263, 178), (184, 259, 262, 185), (169, 257, 261, 170), (191, 256, 258, 168), (176, 255, 260, 177), (183, 254, 259, 184), (168, 258, 257, 169), (190, 253, 256, 191), (175, 252, 255, 176), (182, 251, 254, 183), (189, 250, 253, 190), (174, 249, 252, 175), (181, 248, 251, 182), (188, 247, 250, 189), (173, 246, 249, 174), (180, 244, 248, 181), (187, 242, 247, 188), (172, 240, 246, 173), (179, 245, 244, 180), (186, 243, 242, 187), (171, 241, 240, 172), (163, 287, 269, 164), (148, 286, 267, 149), (155, 285, 265, 156), (162, 284, 287, 163), (147, 283, 286, 148), (154, 282, 285, 155), (161, 281, 284, 162), (146, 280, 283, 147), (153, 279, 282, 154), (160, 278, 281, 161), (145, 276, 280, 146), (167, 275, 277, 144), (152, 274, 279, 153), (159, 273, 278, 160), (144, 277, 276, 145), (166, 272, 275, 167), (151, 271, 274, 152), (158, 270, 273, 159), (165, 268, 272, 166), (150, 266, 271, 151), (157, 264, 270, 158), (164, 269, 268, 165), (149, 267, 266, 150), (156, 265, 264, 157), (48, 49, 193, 192), (49, 50, 194, 193), (50, 51, 195, 194), (51, 52, 196, 195), (52, 53, 197, 196), (53, 54, 198, 197), (54, 55, 199, 198), (55, 56, 200, 199), (56, 57, 201, 200), (57, 58, 202, 201), (58, 59, 203, 202), (59, 60, 204, 203), (60, 61, 205, 204), (61, 62, 206, 205), (62, 63, 207, 206), (63, 64, 208, 207), (64, 65, 209, 208), (65, 66, 210, 209), (66, 67, 211, 210), (67, 68, 212, 211), (68, 69, 213, 212), (69, 70, 214, 213), (70, 71, 215, 214), (71, 48, 192, 215)])
me_circle.polygons.foreach_set('use_smooth', [True] * 266)
_uv = me_circle.uv_layers.new(name='UVMap')
_uv.uv.foreach_set('vector', [0.6294, 0.01704, 0.5, 0.0, 0.5, 0.0, 0.6294, 0.01704, 0.1464, 0.8536, 0.06699, 0.75, 0.06699, 0.75, 0.1464, 0.8536, 0.5, -1.098e-06, 0.6294, 0.01704, 0.6294, 0.01704, 0.5, 0.0, 0.01704, 0.6294, -1.098e-06, 0.5, 0.0, 0.5, 0.01704, 0.6294, 0.933, 0.75, 0.8536, 0.8536, 0.8536, 0.8536, 0.933, 0.75, 0.6294, 0.01704, 0.75, 0.06699, 0.75, 0.06699, 0.6294, 0.01704, -1.098e-06, 0.5, 0.01704, 0.3706, 0.01704, 0.3706, 0.0, 0.5, 0.8536, 0.8536, 0.75, 0.933, 0.75, 0.933, 0.8536, 0.8536, 0.75, 0.06699, 0.8536, 0.1464, 0.8536, 0.1464, 0.75, 0.06699, 0.01704, 0.3706, 0.06699, 0.25, 0.06699, 0.25, 0.01704, 0.3706, 0.75, 0.933, 0.6294, 0.983, 0.6294, 0.983, 0.75, 0.933, 0.5, 1.0, 0.3706, 0.983, 0.3706, 0.983, 0.5, 1.0, 0.8536, 0.1464, 0.933, 0.25, 0.933, 0.25, 0.8536, 0.1464, 0.06699, 0.25, 0.1464, 0.1464, 0.1464, 0.1464, 0.06699, 0.25, 0.6294, 0.983, 0.5, 1.0, 0.5, 1.0, 0.6294, 0.983, 0.3706, 0.983, 0.25, 0.933, 0.25, 0.933, 0.3706, 0.983, 0.933, 0.25, 0.983, 0.3706, 0.983, 0.3706, 0.933, 0.25, 0.1464, 0.1464, 0.25, 0.06699, 0.25, 0.06699, 0.1464, 0.1464, 0.25, 0.933, 0.1464, 0.8536, 0.1464, 0.8536, 0.25, 0.933, 0.983, 0.3706, 1.0, 0.5, 1.0, 0.5, 0.983, 0.3706, 0.25, 0.06699, 0.3706, 0.01704, 0.3706, 0.01704, 0.25, 0.06699, 0.1464, 0.8536, 0.06699, 0.75, 0.06699, 0.75, 0.1464, 0.8536, 1.0, 0.5, 0.983, 0.6294, 0.983, 0.6294, 1.0, 0.5, 0.3706, 0.01704, 0.5, -1.098e-06, 0.5, 0.0, 0.3706, 0.01704, 0.06699, 0.75, 0.01704, 0.6294, 0.01704, 0.6294, 0.06699, 0.75, 0.983, 0.6294, 0.933, 0.75, 0.933, 0.75, 0.983, 0.6294, 1.0, 0.5, 0.983, 0.6294, 0.983, 0.6294, 1.0, 0.5, 0.3706, 0.01704, 0.5, 0.0, 0.5, 0.0, 0.3706, 0.01704, 0.06699, 0.75, 0.01704, 0.6294, 0.01704, 0.6294, 0.06699, 0.75, 0.983, 0.6294, 0.933, 0.75, 0.933, 0.75, 0.983, 0.6294, 0.5, 0.0, 0.6294, 0.01704, 0.6294, 0.01704, 0.5, 0.0, 0.01704, 0.6294, 0.0, 0.5, 0.0, 0.5, 0.01704, 0.6294, 0.933, 0.75, 0.8536, 0.8536, 0.8536, 0.8536, 0.933, 0.75, 0.6294, 0.01704, 0.75, 0.06699, 0.75, 0.06699, 0.6294, 0.01704, 0.0, 0.5, 0.01704, 0.3706, 0.01704, 0.3706, 0.0, 0.5, 0.8536, 0.8536, 0.75, 0.933, 0.75, 0.933, 0.8536, 0.8536, 0.75, 0.06699, 0.8536, 0.1464, 0.8536, 0.1464, 0.75, 0.06699, 0.01704, 0.3706, 0.06699, 0.25, 0.06699, 0.25, 0.01704, 0.3706, 0.75, 0.933, 0.6294, 0.983, 0.6294, 0.983, 0.75, 0.933, 0.5, 1.0, 0.3706, 0.983, 0.3706, 0.983, 0.5, 1.0, 0.8536, 0.1464, 0.933, 0.25, 0.933, 0.25, 0.8536, 0.1464, 0.06699, 0.25, 0.1464, 0.1464, 0.1464, 0.1464, 0.06699, 0.25, 0.6294, 0.983, 0.5, 1.0, 0.5, 1.0, 0.6294, 0.983, 0.3706, 0.983, 0.25, 0.933, 0.25, 0.933, 0.3706, 0.983, 0.933, 0.25, 0.983, 0.3706, 0.983, 0.3706, 0.933, 0.25, 0.1464, 0.1464, 0.25, 0.06699, 0.25, 0.06699, 0.1464, 0.1464, 0.25, 0.933, 0.1464, 0.8536, 0.1464, 0.8536, 0.25, 0.933, 0.983, 0.3706, 1.0, 0.5, 1.0, 0.5, 0.983, 0.3706, 0.25, 0.06699, 0.3706, 0.01704, 0.3706, 0.01704, 0.25, 0.06699, 0.5, 1.0, 0.6294, 0.983, 0.75, 0.933, 0.8536, 0.8536, 0.933, 0.75, 0.983, 0.6294, 1.0, 0.5, 0.983, 0.3706, 0.933, 0.25, 0.8536, 0.1464, 0.75, 0.06699, 0.6294, 0.01704, 0.5, 0.0, 0.3706, 0.01704, 0.25, 0.06699, 0.1464, 0.1464, 0.06699, 0.25, 0.01704, 0.3706, 0.0, 0.5, 0.01704, 0.6294, 0.06699, 0.75, 0.1464, 0.8536, 0.25, 0.933, 0.3706, 0.983, 0.0, 0.5, 0.01704, 0.6294, 0.01704, 0.6294, 0.0, 0.5, 0.8536, 0.8536, 0.933, 0.75, 0.933, 0.75, 0.8536, 0.8536, 0.75, 0.06699, 0.6294, 0.01704, 0.6294, 0.01704, 0.75, 0.06699, 0.01704, 0.3706, 0.0, 0.5, 0.0, 0.5, 0.01704, 0.3706, 0.75, 0.933, 0.8536, 0.8536, 0.8536, 0.8536, 0.75, 0.933, 0.8536, 0.1464, 0.75, 0.06699, 0.75, 0.06699, 0.8536, 0.1464, 0.06699, 0.25, 0.01704, 0.3706, 0.01704, 0.3706, 0.06699, 0.25, 0.6294, 0.983, 0.75, 0.933, 0.75, 0.933, 0.6294, 0.983, 0.3706, 0.983, 0.5, 1.0, 0.5, 1.0, 0.3706, 0.983, 0.933, 0.25, 0.8536, 0.1464, 0.8536, 0.1464, 0.933, 0.25, 0.1464, 0.1464, 0.06699, 0.25, 0.06699, 0.25, 0.1464, 0.1464, 0.5, 1.0, 0.6294, 0.983, 0.6294, 0.983, 0.5, 1.0, 0.25, 0.933, 0.3706, 0.983, 0.3706, 0.983, 0.25, 0.933, 0.983, 0.3706, 0.933, 0.25, 0.933, 0.25, 0.983, 0.3706, 0.25, 0.06699, 0.1464, 0.1464, 0.1464, 0.1464, 0.25, 0.06699, 0.1464, 0.8536, 0.25, 0.933, 0.25, 0.933, 0.1464, 0.8536, 1.0, 0.5, 0.983, 0.3706, 0.983, 0.3706, 1.0, 0.5, 0.3706, 0.01704, 0.25, 0.06699, 0.25, 0.06699, 0.3706, 0.01704, 0.06699, 0.75, 0.1464, 0.8536, 0.1464, 0.8536, 0.06699, 0.75, 0.983, 0.6294, 1.0, 0.5, 1.0, 0.5, 0.983, 0.6294, 0.5, 0.0, 0.3706, 0.01704, 0.3706, 0.01704, 0.5, 0.0, 0.01704, 0.6294, 0.06699, 0.75, 0.06699, 0.75, 0.01704, 0.6294, 0.933, 0.75, 0.983, 0.6294, 0.983, 0.6294, 0.933, 0.75, 0.25, 0.06699, 0.3706, 0.01704, 0.3706, 0.01704, 0.25, 0.06699, 0.983, 0.3706, 1.0, 0.5, 1.0, 0.5, 0.983, 0.3706, 0.25, 0.933, 0.1464, 0.8536, 0.1464, 0.8536, 0.25, 0.933, 0.1464, 0.1464, 0.25, 0.06699, 0.25, 0.06699, 0.1464, 0.1464, 0.933, 0.25, 0.983, 0.3706, 0.983, 0.3706, 0.933, 0.25, 0.3706, 0.983, 0.25, 0.933, 0.25, 0.933, 0.3706, 0.983, 0.6294, 0.983, 0.5, 1.0, 0.5, 1.0, 0.6294, 0.983, 0.06699, 0.25, 0.1464, 0.1464, 0.1464, 0.1464, 0.06699, 0.25, 0.8536, 0.1464, 0.933, 0.25, 0.933, 0.25, 0.8536, 0.1464, 0.5, 1.0, 0.3706, 0.983, 0.3706, 0.983, 0.5, 1.0, 0.75, 0.933, 0.6294, 0.983, 0.6294, 0.983, 0.75, 0.933, 0.01704, 0.3706, 0.06699, 0.25, 0.06699, 0.25, 0.01704, 0.3706, 0.75, 0.06699, 0.8536, 0.1464, 0.8536, 0.1464, 0.75, 0.06699, 0.8536, 0.8536, 0.75, 0.933, 0.75, 0.933, 0.8536, 0.8536, 0.0, 0.5, 0.01704, 0.3706, 0.01704, 0.3706, 0.0, 0.5, 0.6294, 0.01704, 0.75, 0.06699, 0.75, 0.06699, 0.6294, 0.01704, 0.933, 0.75, 0.8536, 0.8536, 0.8536, 0.8536, 0.933, 0.75, 0.01704, 0.6294, 0.0, 0.5, 0.0, 0.5, 0.01704, 0.6294, 0.5, 0.0, 0.6294, 0.01704, 0.6294, 0.01704, 0.5, 0.0, 0.983, 0.6294, 0.933, 0.75, 0.933, 0.75, 0.983, 0.6294, 0.06699, 0.75, 0.01704, 0.6294, 0.01704, 0.6294, 0.06699, 0.75, 0.3706, 0.01704, 0.5, 0.0, 0.5, 0.0, 0.3706, 0.01704, 1.0, 0.5, 0.983, 0.6294, 0.983, 0.6294, 1.0, 0.5, 0.1464, 0.8536, 0.06699, 0.75, 0.06699, 0.75, 0.1464, 0.8536, 0.983, 0.6294, 0.933, 0.75, 0.933, 0.75, 0.983, 0.6294, 0.06699, 0.75, 0.01704, 0.6294, 0.01704, 0.6294, 0.06699, 0.75, 0.3706, 0.01704, 0.5, 0.0, 0.5, -1.098e-06, 0.3706, 0.01704, 1.0, 0.5, 0.983, 0.6294, 0.983, 0.6294, 1.0, 0.5, 0.1464, 0.8536, 0.06699, 0.75, 0.06699, 0.75, 0.1464, 0.8536, 0.25, 0.06699, 0.3706, 0.01704, 0.3706, 0.01704, 0.25, 0.06699, 0.983, 0.3706, 1.0, 0.5, 1.0, 0.5, 0.983, 0.3706, 0.25, 0.933, 0.1464, 0.8536, 0.1464, 0.8536, 0.25, 0.933, 0.1464, 0.1464, 0.25, 0.06699, 0.25, 0.06699, 0.1464, 0.1464, 0.933, 0.25, 0.983, 0.3706, 0.983, 0.3706, 0.933, 0.25, 0.3706, 0.983, 0.25, 0.933, 0.25, 0.933, 0.3706, 0.983, 0.6294, 0.983, 0.5, 1.0, 0.5, 1.0, 0.6294, 0.983, 0.06699, 0.25, 0.1464, 0.1464, 0.1464, 0.1464, 0.06699, 0.25, 0.8536, 0.1464, 0.933, 0.25, 0.933, 0.25, 0.8536, 0.1464, 0.5, 1.0, 0.3706, 0.983, 0.3706, 0.983, 0.5, 1.0, 0.75, 0.933, 0.6294, 0.983, 0.6294, 0.983, 0.75, 0.933, 0.01704, 0.3706, 0.06699, 0.25, 0.06699, 0.25, 0.01704, 0.3706, 0.75, 0.06699, 0.8536, 0.1464, 0.8536, 0.1464, 0.75, 0.06699, 0.8536, 0.8536, 0.75, 0.933, 0.75, 0.933, 0.8536, 0.8536, 0.0, 0.5, 0.01704, 0.3706, 0.01704, 0.3706, -1.098e-06, 0.5, 0.6294, 0.01704, 0.75, 0.06699, 0.75, 0.06699, 0.6294, 0.01704, 0.933, 0.75, 0.8536, 0.8536, 0.8536, 0.8536, 0.933, 0.75, 0.01704, 0.6294, 0.0, 0.5, -1.098e-06, 0.5, 0.01704, 0.6294, 0.5, 0.0, 0.6294, 0.01704, 0.6294, 0.01704, 0.5, -1.098e-06, 0.6294, 0.01704, 0.6294, 0.01704, 0.5, 0.0, 0.5, 0.0, 0.1464, 0.8536, 0.1464, 0.8536, 0.06699, 0.75, 0.06699, 0.75, 0.5, -1.098e-06, 0.5, 0.0, 0.6294, 0.01704, 0.6294, 0.01704, 0.01704, 0.6294, 0.01704, 0.6294, 0.0, 0.5, -1.098e-06, 0.5, 0.933, 0.75, 0.933, 0.75, 0.8536, 0.8536, 0.8536, 0.8536, 0.6294, 0.01704, 0.6294, 0.01704, 0.75, 0.06699, 0.75, 0.06699, -1.098e-06, 0.5, 0.0, 0.5, 0.01704, 0.3706, 0.01704, 0.3706, 0.8536, 0.8536, 0.8536, 0.8536, 0.75, 0.933, 0.75, 0.933, 0.75, 0.06699, 0.75, 0.06699, 0.8536, 0.1464, 0.8536, 0.1464, 0.01704, 0.3706, 0.01704, 0.3706, 0.06699, 0.25, 0.06699, 0.25, 0.75, 0.933, 0.75, 0.933, 0.6294, 0.983, 0.6294, 0.983, 0.5, 1.0, 0.5, 1.0, 0.3706, 0.983, 0.3706, 0.983, 0.8536, 0.1464, 0.8536, 0.1464, 0.933, 0.25, 0.933, 0.25, 0.06699, 0.25, 0.06699, 0.25, 0.1464, 0.1464, 0.1464, 0.1464, 0.6294, 0.983, 0.6294, 0.983, 0.5, 1.0, 0.5, 1.0, 0.3706, 0.983, 0.3706, 0.983, 0.25, 0.933, 0.25, 0.933, 0.933, 0.25, 0.933, 0.25, 0.983, 0.3706, 0.983, 0.3706, 0.1464, 0.1464, 0.1464, 0.1464, 0.25, 0.06699, 0.25, 0.06699, 0.25, 0.933, 0.25, 0.933, 0.1464, 0.8536, 0.1464, 0.8536, 0.983, 0.3706, 0.983, 0.3706, 1.0, 0.5, 1.0, 0.5, 0.25, 0.06699, 0.25, 0.06699, 0.3706, 0.01704, 0.3706, 0.01704, 0.1464, 0.8536, 0.1464, 0.8536, 0.06699, 0.75, 0.06699, 0.75, 1.0, 0.5, 1.0, 0.5, 0.983, 0.6294, 0.983, 0.6294, 0.3706, 0.01704, 0.3706, 0.01704, 0.5, 0.0, 0.5, -1.098e-06, 0.06699, 0.75, 0.06699, 0.75, 0.01704, 0.6294, 0.01704, 0.6294, 0.983, 0.6294, 0.983, 0.6294, 0.933, 0.75, 0.933, 0.75, 1.0, 0.5, 1.0, 0.5, 0.983, 0.6294, 0.983, 0.6294, 0.3706, 0.01704, 0.3706, 0.01704, 0.5, 0.0, 0.5, 0.0, 0.06699, 0.75, 0.06699, 0.75, 0.01704, 0.6294, 0.01704, 0.6294, 0.983, 0.6294, 0.983, 0.6294, 0.933, 0.75, 0.933, 0.75, 0.5, 0.0, 0.5, 0.0, 0.6294, 0.01704, 0.6294, 0.01704, 0.01704, 0.6294, 0.01704, 0.6294, 0.0, 0.5, 0.0, 0.5, 0.933, 0.75, 0.933, 0.75, 0.8536, 0.8536, 0.8536, 0.8536, 0.6294, 0.01704, 0.6294, 0.01704, 0.75, 0.06699, 0.75, 0.06699, 0.0, 0.5, 0.0, 0.5, 0.01704, 0.3706, 0.01704, 0.3706, 0.8536, 0.8536, 0.8536, 0.8536, 0.75, 0.933, 0.75, 0.933, 0.75, 0.06699, 0.75, 0.06699, 0.8536, 0.1464, 0.8536, 0.1464, 0.01704, 0.3706, 0.01704, 0.3706, 0.06699, 0.25, 0.06699, 0.25, 0.75, 0.933, 0.75, 0.933, 0.6294, 0.983, 0.6294, 0.983, 0.5, 1.0, 0.5, 1.0, 0.3706, 0.983, 0.3706, 0.983, 0.8536, 0.1464, 0.8536, 0.1464, 0.933, 0.25, 0.933, 0.25, 0.06699, 0.25, 0.06699, 0.25, 0.1464, 0.1464, 0.1464, 0.1464, 0.6294, 0.983, 0.6294, 0.983, 0.5, 1.0, 0.5, 1.0, 0.3706, 0.983, 0.3706, 0.983, 0.25, 0.933, 0.25, 0.933, 0.933, 0.25, 0.933, 0.25, 0.983, 0.3706, 0.983, 0.3706, 0.1464, 0.1464, 0.1464, 0.1464, 0.25, 0.06699, 0.25, 0.06699, 0.25, 0.933, 0.25, 0.933, 0.1464, 0.8536, 0.1464, 0.8536, 0.983, 0.3706, 0.983, 0.3706, 1.0, 0.5, 1.0, 0.5, 0.25, 0.06699, 0.25, 0.06699, 0.3706, 0.01704, 0.3706, 0.01704, 0.5, 1.0, 0.3706, 0.983, 0.25, 0.933, 0.1464, 0.8536, 0.06699, 0.75, 0.01704, 0.6294, 0.0, 0.5, 0.01704, 0.3706, 0.06699, 0.25, 0.1464, 0.1464, 0.25, 0.06699, 0.3706, 0.01704, 0.5, 0.0, 0.6294, 0.01704, 0.75, 0.06699, 0.8536, 0.1464, 0.933, 0.25, 0.983, 0.3706, 1.0, 0.5, 0.983, 0.6294, 0.933, 0.75, 0.8536, 0.8536, 0.75, 0.933, 0.6294, 0.983, 0.0, 0.5, 0.0, 0.5, 0.01704, 0.6294, 0.01704, 0.6294, 0.8536, 0.8536, 0.8536, 0.8536, 0.933, 0.75, 0.933, 0.75, 0.75, 0.06699, 0.75, 0.06699, 0.6294, 0.01704, 0.6294, 0.01704, 0.01704, 0.3706, 0.01704, 0.3706, 0.0, 0.5, 0.0, 0.5, 0.75, 0.933, 0.75, 0.933, 0.8536, 0.8536, 0.8536, 0.8536, 0.8536, 0.1464, 0.8536, 0.1464, 0.75, 0.06699, 0.75, 0.06699, 0.06699, 0.25, 0.06699, 0.25, 0.01704, 0.3706, 0.01704, 0.3706, 0.6294, 0.983, 0.6294, 0.983, 0.75, 0.933, 0.75, 0.933, 0.3706, 0.983, 0.3706, 0.983, 0.5, 1.0, 0.5, 1.0, 0.933, 0.25, 0.933, 0.25, 0.8536, 0.1464, 0.8536, 0.1464, 0.1464, 0.1464, 0.1464, 0.1464, 0.06699, 0.25, 0.06699, 0.25, 0.5, 1.0, 0.5, 1.0, 0.6294, 0.983, 0.6294, 0.983, 0.25, 0.933, 0.25, 0.933, 0.3706, 0.983, 0.3706, 0.983, 0.983, 0.3706, 0.983, 0.3706, 0.933, 0.25, 0.933, 0.25, 0.25, 0.06699, 0.25, 0.06699, 0.1464, 0.1464, 0.1464, 0.1464, 0.1464, 0.8536, 0.1464, 0.8536, 0.25, 0.933, 0.25, 0.933, 1.0, 0.5, 1.0, 0.5, 0.983, 0.3706, 0.983, 0.3706, 0.3706, 0.01704, 0.3706, 0.01704, 0.25, 0.06699, 0.25, 0.06699, 0.06699, 0.75, 0.06699, 0.75, 0.1464, 0.8536, 0.1464, 0.8536, 0.983, 0.6294, 0.983, 0.6294, 1.0, 0.5, 1.0, 0.5, 0.5, 0.0, 0.5, 0.0, 0.3706, 0.01704, 0.3706, 0.01704, 0.01704, 0.6294, 0.01704, 0.6294, 0.06699, 0.75, 0.06699, 0.75, 0.933, 0.75, 0.933, 0.75, 0.983, 0.6294, 0.983, 0.6294, 0.25, 0.06699, 0.25, 0.06699, 0.3706, 0.01704, 0.3706, 0.01704, 0.983, 0.3706, 0.983, 0.3706, 1.0, 0.5, 1.0, 0.5, 0.25, 0.933, 0.25, 0.933, 0.1464, 0.8536, 0.1464, 0.8536, 0.1464, 0.1464, 0.1464, 0.1464, 0.25, 0.06699, 0.25, 0.06699, 0.933, 0.25, 0.933, 0.25, 0.983, 0.3706, 0.983, 0.3706, 0.3706, 0.983, 0.3706, 0.983, 0.25, 0.933, 0.25, 0.933, 0.6294, 0.983, 0.6294, 0.983, 0.5, 1.0, 0.5, 1.0, 0.06699, 0.25, 0.06699, 0.25, 0.1464, 0.1464, 0.1464, 0.1464, 0.8536, 0.1464, 0.8536, 0.1464, 0.933, 0.25, 0.933, 0.25, 0.5, 1.0, 0.5, 1.0, 0.3706, 0.983, 0.3706, 0.983, 0.75, 0.933, 0.75, 0.933, 0.6294, 0.983, 0.6294, 0.983, 0.01704, 0.3706, 0.01704, 0.3706, 0.06699, 0.25, 0.06699, 0.25, 0.75, 0.06699, 0.75, 0.06699, 0.8536, 0.1464, 0.8536, 0.1464, 0.8536, 0.8536, 0.8536, 0.8536, 0.75, 0.933, 0.75, 0.933, 0.0, 0.5, 0.0, 0.5, 0.01704, 0.3706, 0.01704, 0.3706, 0.6294, 0.01704, 0.6294, 0.01704, 0.75, 0.06699, 0.75, 0.06699, 0.933, 0.75, 0.933, 0.75, 0.8536, 0.8536, 0.8536, 0.8536, 0.01704, 0.6294, 0.01704, 0.6294, 0.0, 0.5, 0.0, 0.5, 0.5, 0.0, 0.5, 0.0, 0.6294, 0.01704, 0.6294, 0.01704, 0.983, 0.6294, 0.983, 0.6294, 0.933, 0.75, 0.933, 0.75, 0.06699, 0.75, 0.06699, 0.75, 0.01704, 0.6294, 0.01704, 0.6294, 0.3706, 0.01704, 0.3706, 0.01704, 0.5, 0.0, 0.5, 0.0, 1.0, 0.5, 1.0, 0.5, 0.983, 0.6294, 0.983, 0.6294, 0.1464, 0.8536, 0.1464, 0.8536, 0.06699, 0.75, 0.06699, 0.75, 0.983, 0.6294, 0.983, 0.6294, 0.933, 0.75, 0.933, 0.75, 0.06699, 0.75, 0.06699, 0.75, 0.01704, 0.6294, 0.01704, 0.6294, 0.3706, 0.01704, 0.3706, 0.01704, 0.5, -1.098e-06, 0.5, 0.0, 1.0, 0.5, 1.0, 0.5, 0.983, 0.6294, 0.983, 0.6294, 0.1464, 0.8536, 0.1464, 0.8536, 0.06699, 0.75, 0.06699, 0.75, 0.25, 0.06699, 0.25, 0.06699, 0.3706, 0.01704, 0.3706, 0.01704, 0.983, 0.3706, 0.983, 0.3706, 1.0, 0.5, 1.0, 0.5, 0.25, 0.933, 0.25, 0.933, 0.1464, 0.8536, 0.1464, 0.8536, 0.1464, 0.1464, 0.1464, 0.1464, 0.25, 0.06699, 0.25, 0.06699, 0.933, 0.25, 0.933, 0.25, 0.983, 0.3706, 0.983, 0.3706, 0.3706, 0.983, 0.3706, 0.983, 0.25, 0.933, 0.25, 0.933, 0.6294, 0.983, 0.6294, 0.983, 0.5, 1.0, 0.5, 1.0, 0.06699, 0.25, 0.06699, 0.25, 0.1464, 0.1464, 0.1464, 0.1464, 0.8536, 0.1464, 0.8536, 0.1464, 0.933, 0.25, 0.933, 0.25, 0.5, 1.0, 0.5, 1.0, 0.3706, 0.983, 0.3706, 0.983, 0.75, 0.933, 0.75, 0.933, 0.6294, 0.983, 0.6294, 0.983, 0.01704, 0.3706, 0.01704, 0.3706, 0.06699, 0.25, 0.06699, 0.25, 0.75, 0.06699, 0.75, 0.06699, 0.8536, 0.1464, 0.8536, 0.1464, 0.8536, 0.8536, 0.8536, 0.8536, 0.75, 0.933, 0.75, 0.933, 0.0, 0.5, -1.098e-06, 0.5, 0.01704, 0.3706, 0.01704, 0.3706, 0.6294, 0.01704, 0.6294, 0.01704, 0.75, 0.06699, 0.75, 0.06699, 0.933, 0.75, 0.933, 0.75, 0.8536, 0.8536, 0.8536, 0.8536, 0.01704, 0.6294, 0.01704, 0.6294, -1.098e-06, 0.5, 0.0, 0.5, 0.5, 0.0, 0.5, -1.098e-06, 0.6294, 0.01704, 0.6294, 0.01704, 0.5, 1.0, 0.3706, 0.983, 0.3706, 0.983, 0.5, 1.0, 0.3706, 0.983, 0.25, 0.933, 0.25, 0.933, 0.3706, 0.983, 0.25, 0.933, 0.1464, 0.8536, 0.1464, 0.8536, 0.25, 0.933, 0.1464, 0.8536, 0.06699, 0.75, 0.06699, 0.75, 0.1464, 0.8536, 0.06699, 0.75, 0.01704, 0.6294, 0.01704, 0.6294, 0.06699, 0.75, 0.01704, 0.6294, 0.0, 0.5, 0.0, 0.5, 0.01704, 0.6294, 0.0, 0.5, 0.01704, 0.3706, 0.01704, 0.3706, 0.0, 0.5, 0.01704, 0.3706, 0.06699, 0.25, 0.06699, 0.25, 0.01704, 0.3706, 0.06699, 0.25, 0.1464, 0.1464, 0.1464, 0.1464, 0.06699, 0.25, 0.1464, 0.1464, 0.25, 0.06699, 0.25, 0.06699, 0.1464, 0.1464, 0.25, 0.06699, 0.3706, 0.01704, 0.3706, 0.01704, 0.25, 0.06699, 0.3706, 0.01704, 0.5, 0.0, 0.5, 0.0, 0.3706, 0.01704, 0.5, 0.0, 0.6294, 0.01704, 0.6294, 0.01704, 0.5, 0.0, 0.6294, 0.01704, 0.75, 0.06699, 0.75, 0.06699, 0.6294, 0.01704, 0.75, 0.06699, 0.8536, 0.1464, 0.8536, 0.1464, 0.75, 0.06699, 0.8536, 0.1464, 0.933, 0.25, 0.933, 0.25, 0.8536, 0.1464, 0.933, 0.25, 0.983, 0.3706, 0.983, 0.3706, 0.933, 0.25, 0.983, 0.3706, 1.0, 0.5, 1.0, 0.5, 0.983, 0.3706, 1.0, 0.5, 0.983, 0.6294, 0.983, 0.6294, 1.0, 0.5, 0.983, 0.6294, 0.933, 0.75, 0.933, 0.75, 0.983, 0.6294, 0.933, 0.75, 0.8536, 0.8536, 0.8536, 0.8536, 0.933, 0.75, 0.8536, 0.8536, 0.75, 0.933, 0.75, 0.933, 0.8536, 0.8536, 0.75, 0.933, 0.6294, 0.983, 0.6294, 0.983, 0.75, 0.933, 0.6294, 0.983, 0.5, 1.0, 0.5, 1.0, 0.6294, 0.983])
me_circle.update()
me_circle_001 = bpy.data.meshes.new('Circle.001')
me_circle_001.from_pydata([(0.005066, -0.2324, 0.0103), (0.005066, -0.0005775, 0.0103), (0.005066, -0.2324, 0.0002968), (0.005066, -0.0005775, 0.0002968), (0.008892, -0.2324, 0.001058), (0.008892, -0.0005775, 0.001058), (0.01214, -0.2324, 0.003226), (0.01214, -0.0005775, 0.003226), (0.0143, -0.2324, 0.00647), (0.0143, -0.0005775, 0.00647), (0.01507, -0.2324, 0.0103), (0.01507, -0.0005775, 0.0103), (0.0143, -0.2324, 0.01412), (0.0143, -0.0005775, 0.01412), (0.01214, -0.2324, 0.01737), (0.01214, -0.0005775, 0.01737), (0.008892, -0.2324, 0.01954), (0.008892, -0.0005775, 0.01954), (0.005066, -0.2324, 0.0203), (0.005066, -0.0005775, 0.0203), (0.001239, -0.2324, 0.01954), (0.001239, -0.0005775, 0.01954), (-0.002006, -0.2324, 0.01737), (-0.002006, -0.0005775, 0.01737), (-0.004173, -0.2324, 0.01412), (-0.004173, -0.0005775, 0.01412), (-0.004934, -0.2324, 0.0103), (-0.004934, -0.0005775, 0.0103), (-0.004173, -0.2324, 0.00647), (-0.004173, -0.0005775, 0.00647), (-0.002006, -0.2324, 0.003226), (-0.002006, -0.0005775, 0.003226), (0.001239, -0.2324, 0.001058), (0.001239, -0.0005775, 0.001058), (0.003802, -0.2422, -0.02059), (0.02422, -0.257, -0.004993), (-0.003998, -0.2662, -0.004993), (-0.02144, -0.2422, -0.004993), (-0.003998, -0.2182, -0.004993), (0.02422, -0.2273, -0.004993), (0.0116, -0.2662, 0.02025), (-0.01662, -0.257, 0.02025), (-0.01662, -0.2273, 0.02025), (0.0116, -0.2182, 0.02025), (0.02904, -0.2422, 0.02025), (0.003802, -0.2422, 0.03585), (-0.0007823, -0.2563, -0.01638), (0.01581, -0.2509, -0.01638), (0.01122, -0.265, -0.007209), (0.02781, -0.2422, -0.007209), (0.01581, -0.2334, -0.01638), (-0.01103, -0.2422, -0.01638), (-0.01562, -0.2563, -0.007209), (-0.0007823, -0.2281, -0.01638), (-0.01562, -0.2281, -0.007209), (0.01122, -0.2193, -0.007209), (0.03064, -0.2509, 0.007628), (0.03064, -0.2334, 0.007628), (0.003802, -0.2704, 0.007628), (0.02039, -0.265, 0.007628), (-0.02304, -0.2509, 0.007628), (-0.01279, -0.265, 0.007628), (-0.01279, -0.2193, 0.007628), (-0.02304, -0.2334, 0.007628), (0.02039, -0.2193, 0.007628), (0.003802, -0.2139, 0.007628), (0.02322, -0.2563, 0.02247), (-0.003616, -0.265, 0.02247), (-0.0202, -0.2422, 0.02247), (-0.003616, -0.2193, 0.02247), (0.02322, -0.2281, 0.02247), (0.008387, -0.2563, 0.03163), (0.01864, -0.2422, 0.03163), (-0.008201, -0.2509, 0.03163), (-0.008201, -0.2334, 0.03163), (0.008387, -0.2281, 0.03163)], [], [(0, 2, 4), (1, 5, 3), (2, 3, 5, 4), (0, 4, 6), (1, 7, 5), (4, 5, 7, 6), (0, 6, 8), (1, 9, 7), (6, 7, 9, 8), (0, 8, 10), (1, 11, 9), (8, 9, 11, 10), (0, 10, 12), (1, 13, 11), (10, 11, 13, 12), (0, 12, 14), (1, 15, 13), (12, 13, 15, 14), (0, 14, 16), (1, 17, 15), (14, 15, 17, 16), (0, 16, 18), (1, 19, 17), (16, 17, 19, 18), (0, 18, 20), (1, 21, 19), (18, 19, 21, 20), (0, 20, 22), (1, 23, 21), (20, 21, 23, 22), (0, 22, 24), (1, 25, 23), (22, 23, 25, 24), (0, 24, 26), (1, 27, 25), (24, 25, 27, 26), (0, 26, 28), (1, 29, 27), (26, 27, 29, 28), (0, 28, 30), (1, 31, 29), (28, 29, 31, 30), (0, 30, 32), (1, 33, 31), (30, 31, 33, 32), (0, 32, 2), (1, 3, 33), (32, 33, 3, 2), (34, 47, 46), (35, 47, 49), (34, 46, 51), (34, 51, 53), (34, 53, 50), (35, 49, 56), (36, 48, 58), (37, 52, 60), (38, 54, 62), (39, 55, 64), (35, 56, 59), (36, 58, 61), (37, 60, 63), (38, 62, 65), (39, 64, 57), (40, 66, 71), (41, 67, 73), (42, 68, 74), (43, 69, 75), (44, 70, 72), (72, 75, 45), (72, 70, 75), (70, 43, 75), (75, 74, 45), (75, 69, 74), (69, 42, 74), (74, 73, 45), (74, 68, 73), (68, 41, 73), (73, 71, 45), (73, 67, 71), (67, 40, 71), (71, 72, 45), (71, 66, 72), (66, 44, 72), (57, 70, 44), (57, 64, 70), (64, 43, 70), (65, 69, 43), (65, 62, 69), (62, 42, 69), (63, 68, 42), (63, 60, 68), (60, 41, 68), (61, 67, 41), (61, 58, 67), (58, 40, 67), (59, 66, 40), (59, 56, 66), (56, 44, 66), (64, 65, 43), (64, 55, 65), (55, 38, 65), (62, 63, 42), (62, 54, 63), (54, 37, 63), (60, 61, 41), (60, 52, 61), (52, 36, 61), (58, 59, 40), (58, 48, 59), (48, 35, 59), (56, 57, 44), (56, 49, 57), (49, 39, 57), (50, 55, 39), (50, 53, 55), (53, 38, 55), (53, 54, 38), (53, 51, 54), (51, 37, 54), (51, 52, 37), (51, 46, 52), (46, 36, 52), (49, 50, 39), (49, 47, 50), (47, 34, 50), (46, 48, 36), (46, 47, 48), (47, 35, 48)])
me_circle_001.polygons.foreach_set('use_smooth', [True] * 128)
me_circle_001.polygons.foreach_set('material_index', [1, 0, 0, 1, 0, 0, 1, 0, 0, 1, 0, 0, 1, 0, 0, 1, 0, 0, 1, 0, 0, 1, 0, 0, 1, 0, 0, 1, 0, 0, 1, 0, 0, 1, 0, 0, 1, 0, 0, 1, 0, 0, 1, 0, 0, 1, 0, 0, 1, 1, 1, 1, 1, 1, 1, 1, 1, 1, 1, 1, 1, 1, 1, 1, 1, 1, 1, 1, 1, 1, 1, 1, 1, 1, 1, 1, 1, 1, 1, 1, 1, 1, 1, 1, 1, 1, 1, 1, 1, 1, 1, 1, 1, 1, 1, 1, 1, 1, 1, 1, 1, 1, 1, 1, 1, 1, 1, 1, 1, 1, 1, 1, 1, 1, 1, 1, 1, 1, 1, 1, 1, 1, 1, 1, 1, 1, 1, 1])
_uv = me_circle_001.uv_layers.new(name='UVMap')
_uv.uv.foreach_set('vector', [0.75, 0.25, 0.75, 0.49, 0.8418, 0.4717, 0.25, 0.25, 0.3418, 0.4717, 0.25, 0.49, 1.0, 0.5, 1.0, 1.0, 0.9375, 1.0, 0.9375, 0.5, 0.75, 0.25, 0.8418, 0.4717, 0.9197, 0.4197, 0.25, 0.25, 0.4197, 0.4197, 0.3418, 0.4717, 0.9375, 0.5, 0.9375, 1.0, 0.875, 1.0, 0.875, 0.5, 0.75, 0.25, 0.9197, 0.4197, 0.9717, 0.3418, 0.25, 0.25, 0.4717, 0.3418, 0.4197, 0.4197, 0.875, 0.5, 0.875, 1.0, 0.8125, 1.0, 0.8125, 0.5, 0.75, 0.25, 0.9717, 0.3418, 0.99, 0.25, 0.25, 0.25, 0.49, 0.25, 0.4717, 0.3418, 0.8125, 0.5, 0.8125, 1.0, 0.75, 1.0, 0.75, 0.5, 0.75, 0.25, 0.99, 0.25, 0.9717, 0.1582, 0.25, 0.25, 0.4717, 0.1582, 0.49, 0.25, 0.75, 0.5, 0.75, 1.0, 0.6875, 1.0, 0.6875, 0.5, 0.75, 0.25, 0.9717, 0.1582, 0.9197, 0.08029, 0.25, 0.25, 0.4197, 0.08029, 0.4717, 0.1582, 0.6875, 0.5, 0.6875, 1.0, 0.625, 1.0, 0.625, 0.5, 0.75, 0.25, 0.9197, 0.08029, 0.8418, 0.02827, 0.25, 0.25, 0.3418, 0.02827, 0.4197, 0.08029, 0.625, 0.5, 0.625, 1.0, 0.5625, 1.0, 0.5625, 0.5, 0.75, 0.25, 0.8418, 0.02827, 0.75, 0.01, 0.25, 0.25, 0.25, 0.01, 0.3418, 0.02827, 0.5625, 0.5, 0.5625, 1.0, 0.5, 1.0, 0.5, 0.5, 0.75, 0.25, 0.75, 0.01, 0.6582, 0.02827, 0.25, 0.25, 0.1582, 0.02827, 0.25, 0.01, 0.5, 0.5, 0.5, 1.0, 0.4375, 1.0, 0.4375, 0.5, 0.75, 0.25, 0.6582, 0.02827, 0.5803, 0.08029, 0.25, 0.25, 0.08029, 0.08029, 0.1582, 0.02827, 0.4375, 0.5, 0.4375, 1.0, 0.375, 1.0, 0.375, 0.5, 0.75, 0.25, 0.5803, 0.08029, 0.5283, 0.1582, 0.25, 0.25, 0.02827, 0.1582, 0.08029, 0.08029, 0.375, 0.5, 0.375, 1.0, 0.3125, 1.0, 0.3125, 0.5, 0.75, 0.25, 0.5283, 0.1582, 0.51, 0.25, 0.25, 0.25, 0.01, 0.25, 0.02827, 0.1582, 0.3125, 0.5, 0.3125, 1.0, 0.25, 1.0, 0.25, 0.5, 0.75, 0.25, 0.51, 0.25, 0.5283, 0.3418, 0.25, 0.25, 0.02827, 0.3418, 0.01, 0.25, 0.25, 0.5, 0.25, 1.0, 0.1875, 1.0, 0.1875, 0.5, 0.75, 0.25, 0.5283, 0.3418, 0.5803, 0.4197, 0.25, 0.25, 0.08029, 0.4197, 0.02827, 0.3418, 0.1875, 0.5, 0.1875, 1.0, 0.125, 1.0, 0.125, 0.5, 0.75, 0.25, 0.5803, 0.4197, 0.6582, 0.4717, 0.25, 0.25, 0.1582, 0.4717, 0.08029, 0.4197, 0.125, 0.5, 0.125, 1.0, 0.0625, 1.0, 0.0625, 0.5, 0.75, 0.25, 0.6582, 0.4717, 0.75, 0.49, 0.25, 0.25, 0.25, 0.49, 0.1582, 0.4717, 0.0625, 0.5, 0.0625, 1.0, 0.0, 1.0, 0.0, 0.5, 0.1818, 0.0, 0.2273, 0.07873, 0.1364, 0.07873, 0.2727, 0.1575, 0.3182, 0.07873, 0.3636, 0.1575, 0.9091, 0.0, 0.9545, 0.07873, 0.8636, 0.07873, 0.7273, 0.0, 0.7727, 0.07873, 0.6818, 0.07873, 0.5455, 0.0, 0.5909, 0.07873, 0.5, 0.07873, 0.2727, 0.1575, 0.3636, 0.1575, 0.3182, 0.2362, 0.09091, 0.1575, 0.1818, 0.1575, 0.1364, 0.2362, 0.8182, 0.1575, 0.9091, 0.1575, 0.8636, 0.2362, 0.6364, 0.1575, 0.7273, 0.1575, 0.6818, 0.2362, 0.4545, 0.1575, 0.5455, 0.1575, 0.5, 0.2362, 0.2727, 0.1575, 0.3182, 0.2362, 0.2273, 0.2362, 0.09091, 0.1575, 0.1364, 0.2362, 0.04546, 0.2362, 0.8182, 0.1575, 0.8636, 0.2362, 0.7727, 0.2362, 0.6364, 0.1575, 0.6818, 0.2362, 0.5909, 0.2362, 0.4545, 0.1575, 0.5, 0.2362, 0.4091, 0.2362, 0.1818, 0.3149, 0.2727, 0.3149, 0.2273, 0.3937, 0.0, 0.3149, 0.09091, 0.3149, 0.04546, 0.3937, 0.7273, 0.3149, 0.8182, 0.3149, 0.7727, 0.3937, 0.5455, 0.3149, 0.6364, 0.3149, 0.5909, 0.3937, 0.3636, 0.3149, 0.4545, 0.3149, 0.4091, 0.3937, 0.4091, 0.3937, 0.5, 0.3937, 0.4545, 0.4724, 0.4091, 0.3937, 0.4545, 0.3149, 0.5, 0.3937, 0.4545, 0.3149, 0.5455, 0.3149, 0.5, 0.3937, 0.5909, 0.3937, 0.6818, 0.3937, 0.6364, 0.4724, 0.5909, 0.3937, 0.6364, 0.3149, 0.6818, 0.3937, 0.6364, 0.3149, 0.7273, 0.3149, 0.6818, 0.3937, 0.7727, 0.3937, 0.8636, 0.3937, 0.8182, 0.4724, 0.7727, 0.3937, 0.8182, 0.3149, 0.8636, 0.3937, 0.8182, 0.3149, 0.9091, 0.3149, 0.8636, 0.3937, 0.04546, 0.3937, 0.1364, 0.3937, 0.09091, 0.4724, 0.04546, 0.3937, 0.09091, 0.3149, 0.1364, 0.3937, 0.09091, 0.3149, 0.1818, 0.3149, 0.1364, 0.3937, 0.2273, 0.3937, 0.3182, 0.3937, 0.2727, 0.4724, 0.2273, 0.3937, 0.2727, 0.3149, 0.3182, 0.3937, 0.2727, 0.3149, 0.3636, 0.3149, 0.3182, 0.3937, 0.4091, 0.2362, 0.4545, 0.3149, 0.3636, 0.3149, 0.4091, 0.2362, 0.5, 0.2362, 0.4545, 0.3149, 0.5, 0.2362, 0.5455, 0.3149, 0.4545, 0.3149, 0.5909, 0.2362, 0.6364, 0.3149, 0.5455, 0.3149, 0.5909, 0.2362, 0.6818, 0.2362, 0.6364, 0.3149, 0.6818, 0.2362, 0.7273, 0.3149, 0.6364, 0.3149, 0.7727, 0.2362, 0.8182, 0.3149, 0.7273, 0.3149, 0.7727, 0.2362, 0.8636, 0.2362, 0.8182, 0.3149, 0.8636, 0.2362, 0.9091, 0.3149, 0.8182, 0.3149, 0.04546, 0.2362, 0.09091, 0.3149, 0.0, 0.3149, 0.04546, 0.2362, 0.1364, 0.2362, 0.09091, 0.3149, 0.1364, 0.2362, 0.1818, 0.3149, 0.09091, 0.3149, 0.2273, 0.2362, 0.2727, 0.3149, 0.1818, 0.3149, 0.2273, 0.2362, 0.3182, 0.2362, 0.2727, 0.3149, 0.3182, 0.2362, 0.3636, 0.3149, 0.2727, 0.3149, 0.5, 0.2362, 0.5909, 0.2362, 0.5455, 0.3149, 0.5, 0.2362, 0.5455, 0.1575, 0.5909, 0.2362, 0.5455, 0.1575, 0.6364, 0.1575, 0.5909, 0.2362, 0.6818, 0.2362, 0.7727, 0.2362, 0.7273, 0.3149, 0.6818, 0.2362, 0.7273, 0.1575, 0.7727, 0.2362, 0.7273, 0.1575, 0.8182, 0.1575, 0.7727, 0.2362, 0.8636, 0.2362, 0.9545, 0.2362, 0.9091, 0.3149, 0.8636, 0.2362, 0.9091, 0.1575, 0.9545, 0.2362, 0.9091, 0.1575, 1.0, 0.1575, 0.9545, 0.2362, 0.1364, 0.2362, 0.2273, 0.2362, 0.1818, 0.3149, 0.1364, 0.2362, 0.1818, 0.1575, 0.2273, 0.2362, 0.1818, 0.1575, 0.2727, 0.1575, 0.2273, 0.2362, 0.3182, 0.2362, 0.4091, 0.2362, 0.3636, 0.3149, 0.3182, 0.2362, 0.3636, 0.1575, 0.4091, 0.2362, 0.3636, 0.1575, 0.4545, 0.1575, 0.4091, 0.2362, 0.5, 0.07873, 0.5455, 0.1575, 0.4545, 0.1575, 0.5, 0.07873, 0.5909, 0.07873, 0.5455, 0.1575, 0.5909, 0.07873, 0.6364, 0.1575, 0.5455, 0.1575, 0.6818, 0.07873, 0.7273, 0.1575, 0.6364, 0.1575, 0.6818, 0.07873, 0.7727, 0.07873, 0.7273, 0.1575, 0.7727, 0.07873, 0.8182, 0.1575, 0.7273, 0.1575, 0.8636, 0.07873, 0.9091, 0.1575, 0.8182, 0.1575, 0.8636, 0.07873, 0.9545, 0.07873, 0.9091, 0.1575, 0.9545, 0.07873, 1.0, 0.1575, 0.9091, 0.1575, 0.3636, 0.1575, 0.4091, 0.07873, 0.4545, 0.1575, 0.3636, 0.1575, 0.3182, 0.07873, 0.4091, 0.07873, 0.3182, 0.07873, 0.3636, 0.0, 0.4091, 0.07873, 0.1364, 0.07873, 0.1818, 0.1575, 0.09091, 0.1575, 0.1364, 0.07873, 0.2273, 0.07873, 0.1818, 0.1575, 0.2273, 0.07873, 0.2727, 0.1575, 0.1818, 0.1575])
me_circle_001.materials.append(mat_silver)
me_circle_001.materials.append(mat_white)
me_circle_001.update()
me_cylinder = bpy.data.meshes.new('Cylinder')
me_cylinder.from_pydata([(0.0, 0.02301, -0.4474), (0.0, 0.02301, 0.4474), (0.004489, 0.02257, -0.4474), (0.004489, 0.02257, 0.4474), (0.008805, 0.02126, -0.4474), (0.008805, 0.02126, 0.4474), (0.01278, 0.01913, -0.4474), (0.01278, 0.01913, 0.4474), (0.01627, 0.01627, -0.4474), (0.01627, 0.01627, 0.4474), (0.01913, 0.01278, -0.4474), (0.01913, 0.01278, 0.4474), (0.02126, 0.008805, -0.4474), (0.02126, 0.008805, 0.4474), (0.02257, 0.004489, -0.4474), (0.02257, 0.004489, 0.4474), (0.02301, 0.0, -0.4474), (0.02301, 0.0, 0.4474), (0.02257, -0.004489, -0.4474), (0.02257, -0.004489, 0.4474), (0.02126, -0.008805, -0.4474), (0.02126, -0.008805, 0.4474), (0.01913, -0.01278, -0.4474), (0.01913, -0.01278, 0.4474), (0.01627, -0.01627, -0.4474), (0.01627, -0.01627, 0.4474), (0.01278, -0.01913, -0.4474), (0.01278, -0.01913, 0.4474), (0.008805, -0.02126, -0.4474), (0.008805, -0.02126, 0.4474), (0.004489, -0.02257, -0.4474), (0.004489, -0.02257, 0.4474), (0.0, -0.02301, -0.4474), (0.0, -0.02301, 0.4474), (-0.004489, -0.02257, -0.4474), (-0.004489, -0.02257, 0.4474), (-0.008805, -0.02126, -0.4474), (-0.008805, -0.02126, 0.4474), (-0.01278, -0.01913, -0.4474), (-0.01278, -0.01913, 0.4474), (-0.01627, -0.01627, -0.4474), (-0.01627, -0.01627, 0.4474), (-0.01913, -0.01278, -0.4474), (-0.01913, -0.01278, 0.4474), (-0.02126, -0.008805, -0.4474), (-0.02126, -0.008805, 0.4474), (-0.02257, -0.004489, -0.4474), (-0.02257, -0.004489, 0.4474), (-0.02301, 0.0, -0.4474), (-0.02301, 0.0, 0.4474), (-0.02257, 0.004489, -0.4474), (-0.02257, 0.004489, 0.4474), (-0.02126, 0.008805, -0.4474), (-0.02126, 0.008805, 0.4474), (-0.01913, 0.01278, -0.4474), (-0.01913, 0.01278, 0.4474), (-0.01627, 0.01627, -0.4474), (-0.01627, 0.01627, 0.4474), (-0.01278, 0.01913, -0.4474), (-0.01278, 0.01913, 0.4474), (-0.008805, 0.02126, -0.4474), (-0.008805, 0.02126, 0.4474), (-0.004489, 0.02257, -0.4474), (-0.004489, 0.02257, 0.4474), (9.6e-09, 0.0, 0.4738), (9.662e-09, 0.0, 0.4738), (9.6e-09, 0.0, 0.4738), (9.6e-09, 0.0, 0.4738), (9.6e-09, 0.0, 0.4738), (9.6e-09, 0.0, 0.4738), (9.6e-09, -6.857e-10, 0.4738), (9.6e-09, -3.429e-10, 0.4738), (1.097e-08, -4.075e-10, 0.4738), (9.6e-09, -3.429e-10, 0.4738), (9.6e-09, -6.857e-10, 0.4738), (9.6e-09, 0.0, 0.4738), (9.6e-09, 0.0, 0.4738), (9.6e-09, 0.0, 0.4738), (9.6e-09, 0.0, 0.4738), (9.6e-09, 0.0, 0.4738), (9.662e-09, 0.0, 0.4738), (9.6e-09, 0.0, 0.4738), (9.6e-09, 0.0, 0.4738), (9.6e-09, 0.0, 0.4738), (9.6e-09, 0.0, 0.4738), (9.6e-09, 0.0, 0.4738), (9.6e-09, -6.857e-10, 0.4738), (9.6e-09, -3.429e-10, 0.4738), (9.6e-09, -4.075e-10, 0.4738), (9.6e-09, -3.429e-10, 0.4738), (9.6e-09, -6.857e-10, 0.4738), (9.6e-09, 0.0, 0.4738), (9.6e-09, 0.0, 0.4738), (9.6e-09, 0.0, 0.4738), (9.6e-09, 0.0, 0.4738), (9.6e-09, 0.0, 0.4738)], [], [(0, 1, 3, 2), (2, 3, 5, 4), (4, 5, 7, 6), (6, 7, 9, 8), (8, 9, 11, 10), (10, 11, 13, 12), (12, 13, 15, 14), (14, 15, 17, 16), (16, 17, 19, 18), (18, 19, 21, 20), (20, 21, 23, 22), (22, 23, 25, 24), (24, 25, 27, 26), (26, 27, 29, 28), (28, 29, 31, 30), (30, 31, 33, 32), (32, 33, 35, 34), (34, 35, 37, 36), (36, 37, 39, 38), (38, 39, 41, 40), (40, 41, 43, 42), (42, 43, 45, 44), (44, 45, 47, 46), (46, 47, 49, 48), (48, 49, 51, 50), (50, 51, 53, 52), (52, 53, 55, 54), (54, 55, 57, 56), (56, 57, 59, 58), (58, 59, 61, 60), (15, 13, 70, 71), (60, 61, 63, 62), (62, 63, 1, 0), (0, 2, 4, 6, 8, 10, 12, 14, 16, 18, 20, 22, 24, 26, 28, 30, 32, 34, 36, 38, 40, 42, 44, 46, 48, 50, 52, 54, 56, 58, 60, 62), (64, 65, 95, 94, 93, 92, 91, 90, 89, 88, 87, 86, 85, 84, 83, 82, 81, 80, 79, 78, 77, 76, 75, 74, 73, 72, 71, 70, 69, 68, 67, 66), (33, 31, 79, 80), (51, 49, 88, 89), (7, 5, 66, 67), (25, 23, 75, 76), (43, 41, 84, 85), (61, 59, 93, 94), (17, 15, 71, 72), (35, 33, 80, 81), (53, 51, 89, 90), (9, 7, 67, 68), (27, 25, 76, 77), (45, 43, 85, 86), (63, 61, 94, 95), (19, 17, 72, 73), (37, 35, 81, 82), (55, 53, 90, 91), (11, 9, 68, 69), (29, 27, 77, 78), (47, 45, 86, 87), (3, 1, 65, 64), (1, 63, 95, 65), (21, 19, 73, 74), (39, 37, 82, 83), (57, 55, 91, 92), (13, 11, 69, 70), (31, 29, 78, 79), (49, 47, 87, 88), (5, 3, 64, 66), (23, 21, 74, 75), (41, 39, 83, 84), (59, 57, 92, 93)])
me_cylinder.polygons.foreach_set('use_smooth', [True] * 66)
_uv = me_cylinder.uv_layers.new(name='UVMap')
_uv.uv.foreach_set('vector', [1.0, 0.5, 1.0, 1.0, 0.9688, 1.0, 0.9688, 0.5, 0.9688, 0.5, 0.9688, 1.0, 0.9375, 1.0, 0.9375, 0.5, 0.9375, 0.5, 0.9375, 1.0, 0.9062, 1.0, 0.9062, 0.5, 0.9062, 0.5, 0.9062, 1.0, 0.875, 1.0, 0.875, 0.5, 0.875, 0.5, 0.875, 1.0, 0.8438, 1.0, 0.8438, 0.5, 0.8438, 0.5, 0.8438, 1.0, 0.8125, 1.0, 0.8125, 0.5, 0.8125, 0.5, 0.8125, 1.0, 0.7812, 1.0, 0.7812, 0.5, 0.7812, 0.5, 0.7812, 1.0, 0.75, 1.0, 0.75, 0.5, 0.75, 0.5, 0.75, 1.0, 0.7188, 1.0, 0.7188, 0.5, 0.7188, 0.5, 0.7188, 1.0, 0.6875, 1.0, 0.6875, 0.5, 0.6875, 0.5, 0.6875, 1.0, 0.6562, 1.0, 0.6562, 0.5, 0.6562, 0.5, 0.6562, 1.0, 0.625, 1.0, 0.625, 0.5, 0.625, 0.5, 0.625, 1.0, 0.5938, 1.0, 0.5938, 0.5, 0.5938, 0.5, 0.5938, 1.0, 0.5625, 1.0, 0.5625, 0.5, 0.5625, 0.5, 0.5625, 1.0, 0.5312, 1.0, 0.5312, 0.5, 0.5312, 0.5, 0.5312, 1.0, 0.5, 1.0, 0.5, 0.5, 0.5, 0.5, 0.5, 1.0, 0.4688, 1.0, 0.4688, 0.5, 0.4688, 0.5, 0.4688, 1.0, 0.4375, 1.0, 0.4375, 0.5, 0.4375, 0.5, 0.4375, 1.0, 0.4062, 1.0, 0.4062, 0.5, 0.4062, 0.5, 0.4062, 1.0, 0.375, 1.0, 0.375, 0.5, 0.375, 0.5, 0.375, 1.0, 0.3438, 1.0, 0.3438, 0.5, 0.3438, 0.5, 0.3438, 1.0, 0.3125, 1.0, 0.3125, 0.5, 0.3125, 0.5, 0.3125, 1.0, 0.2812, 1.0, 0.2812, 0.5, 0.2812, 0.5, 0.2812, 1.0, 0.25, 1.0, 0.25, 0.5, 0.25, 0.5, 0.25, 1.0, 0.2188, 1.0, 0.2188, 0.5, 0.2188, 0.5, 0.2188, 1.0, 0.1875, 1.0, 0.1875, 0.5, 0.1875, 0.5, 0.1875, 1.0, 0.1562, 1.0, 0.1562, 0.5, 0.1562, 0.5, 0.1562, 1.0, 0.125, 1.0, 0.125, 0.5, 0.125, 0.5, 0.125, 1.0, 0.09375, 1.0, 0.09375, 0.5, 0.09375, 0.5, 0.09375, 1.0, 0.0625, 1.0, 0.0625, 0.5, 0.7812, 1.0, 0.8125, 1.0, 0.8125, 1.0, 0.7812, 1.0, 0.0625, 0.5, 0.0625, 1.0, 0.03125, 1.0, 0.03125, 0.5, 0.03125, 0.5, 0.03125, 1.0, 0.0, 1.0, 0.0, 0.5, 0.75, 0.49, 0.7968, 0.4854, 0.8418, 0.4717, 0.8833, 0.4496, 0.9197, 0.4197, 0.9496, 0.3833, 0.9717, 0.3418, 0.9854, 0.2968, 0.99, 0.25, 0.9854, 0.2032, 0.9717, 0.1582, 0.9496, 0.1167, 0.9197, 0.08029, 0.8833, 0.05045, 0.8418, 0.02827, 0.7968, 0.01461, 0.75, 0.01, 0.7032, 0.01461, 0.6582, 0.02827, 0.6167, 0.05045, 0.5803, 0.08029, 0.5504, 0.1167, 0.5283, 0.1582, 0.5146, 0.2032, 0.51, 0.25, 0.5146, 0.2968, 0.5283, 0.3418, 0.5504, 0.3833, 0.5803, 0.4197, 0.6167, 0.4496, 0.6582, 0.4717, 0.7032, 0.4854, 0.2968, 0.4854, 0.25, 0.49, 0.2032, 0.4854, 0.1582, 0.4717, 0.1167, 0.4496, 0.08029, 0.4197, 0.05045, 0.3833, 0.02827, 0.3418, 0.01461, 0.2968, 0.01, 0.25, 0.01461, 0.2032, 0.02827, 0.1582, 0.05045, 0.1167, 0.08029, 0.08029, 0.1167, 0.05045, 0.1582, 0.02827, 0.2032, 0.01461, 0.25, 0.01, 0.2968, 0.01461, 0.3418, 0.02827, 0.3833, 0.05045, 0.4197, 0.08029, 0.4496, 0.1167, 0.4717, 0.1582, 0.4854, 0.2032, 0.49, 0.25, 0.4854, 0.2968, 0.4717, 0.3418, 0.4496, 0.3833, 0.4197, 0.4197, 0.3833, 0.4496, 0.3418, 0.4717, 0.5, 1.0, 0.5312, 1.0, 0.5312, 1.0, 0.5, 1.0, 0.2188, 1.0, 0.25, 1.0, 0.25, 1.0, 0.2188, 1.0, 0.9062, 1.0, 0.9375, 1.0, 0.9375, 1.0, 0.9062, 1.0, 0.625, 1.0, 0.6562, 1.0, 0.6562, 1.0, 0.625, 1.0, 0.3438, 1.0, 0.375, 1.0, 0.375, 1.0, 0.3438, 1.0, 0.0625, 1.0, 0.09375, 1.0, 0.09375, 1.0, 0.0625, 1.0, 0.75, 1.0, 0.7812, 1.0, 0.7812, 1.0, 0.75, 1.0, 0.4688, 1.0, 0.5, 1.0, 0.5, 1.0, 0.4688, 1.0, 0.1875, 1.0, 0.2188, 1.0, 0.2188, 1.0, 0.1875, 1.0, 0.875, 1.0, 0.9062, 1.0, 0.9062, 1.0, 0.875, 1.0, 0.5938, 1.0, 0.625, 1.0, 0.625, 1.0, 0.5938, 1.0, 0.3125, 1.0, 0.3438, 1.0, 0.3438, 1.0, 0.3125, 1.0, 0.03125, 1.0, 0.0625, 1.0, 0.0625, 1.0, 0.03125, 1.0, 0.7188, 1.0, 0.75, 1.0, 0.75, 1.0, 0.7188, 1.0, 0.4375, 1.0, 0.4688, 1.0, 0.4688, 1.0, 0.4375, 1.0, 0.1562, 1.0, 0.1875, 1.0, 0.1875, 1.0, 0.1562, 1.0, 0.8438, 1.0, 0.875, 1.0, 0.875, 1.0, 0.8438, 1.0, 0.5625, 1.0, 0.5938, 1.0, 0.5938, 1.0, 0.5625, 1.0, 0.2812, 1.0, 0.3125, 1.0, 0.3125, 1.0, 0.2812, 1.0, 0.9688, 1.0, 1.0, 1.0, 1.0, 1.0, 0.9688, 1.0, 0.0, 1.0, 0.03125, 1.0, 0.03125, 1.0, 0.0, 1.0, 0.6875, 1.0, 0.7188, 1.0, 0.7188, 1.0, 0.6875, 1.0, 0.4062, 1.0, 0.4375, 1.0, 0.4375, 1.0, 0.4062, 1.0, 0.125, 1.0, 0.1562, 1.0, 0.1562, 1.0, 0.125, 1.0, 0.8125, 1.0, 0.8438, 1.0, 0.8438, 1.0, 0.8125, 1.0, 0.5312, 1.0, 0.5625, 1.0, 0.5625, 1.0, 0.5312, 1.0, 0.25, 1.0, 0.2812, 1.0, 0.2812, 1.0, 0.25, 1.0, 0.9375, 1.0, 0.9688, 1.0, 0.9688, 1.0, 0.9375, 1.0, 0.6562, 1.0, 0.6875, 1.0, 0.6875, 1.0, 0.6562, 1.0, 0.375, 1.0, 0.4062, 1.0, 0.4062, 1.0, 0.375, 1.0, 0.09375, 1.0, 0.125, 1.0, 0.125, 1.0, 0.09375, 1.0])
me_cylinder.materials.append(mat_silver)
me_cylinder.update()

# ---- objects
ob_satdishbase = bpy.data.objects.new('SatDishBase', me_cube)
ob_satdish = bpy.data.objects.new('SatDish', me_circle)
ob_satdishpole = bpy.data.objects.new('SatDishPole', me_circle_001)
ob_pole = bpy.data.objects.new('Pole', me_cylinder)

# ---- transforms, parenting, visibility, modifiers, constraints
ob_satdishbase.location = (0.0, 0.0, 0.5)
ob_satdishbase.lock_rotations_4d = False
ob_satdishbase.empty_display_type = 'ARROWS'
ob_satdishbase.lineart.crease_threshold = 0.0
_m = ob_satdishbase.modifiers.new('Auto Smooth', 'NODES')
_m.node_group = ng_auto_smooth
_gi = [s.identifier for s in ng_auto_smooth.interface.items_tree if s.item_type == 'SOCKET' and s.in_out == 'INPUT']
_m[_gi[1]] = 0.5236  # Angle
ob_satdish.parent = ob_pole
ob_satdish.matrix_parent_inverse = Matrix(((1.0, -0.0, 0.0, -0.0), (-0.0, 1.0, -0.0, 0.0), (0.0, -0.0, 1.0, -1.137), (-0.0, 0.0, -0.0, 1.0)))
ob_satdish.location = (-0.0144, -0.02266, 1.586)
ob_satdish.rotation_euler = (-0.7854, 0.0, 0.0)
_m = ob_satdish.modifiers.new('Auto Smooth', 'NODES')
_m.node_group = ng_auto_smooth
_gi = [s.identifier for s in ng_auto_smooth.interface.items_tree if s.item_type == 'SOCKET' and s.in_out == 'INPUT']
_m[_gi[1]] = 0.5236  # Angle
ob_satdishpole.parent = ob_satdish
ob_satdishpole.matrix_parent_inverse = Matrix(((1.0, -0.0, 0.0, 0.0144), (-0.0, 0.7071, -0.7071, 1.137), (-0.0, 0.7071, 0.7071, -1.105), (-0.0, 0.0, -0.0, 1.0)))
ob_satdishpole.location = (-0.0144, -0.02266, 1.586)
ob_satdishpole.rotation_euler = (-0.7854, 0.0, 0.0)
_m = ob_satdishpole.modifiers.new('Auto Smooth', 'NODES')
_m.node_group = ng_auto_smooth
_gi = [s.identifier for s in ng_auto_smooth.interface.items_tree if s.item_type == 'SOCKET' and s.in_out == 'INPUT']
_m[_gi[1]] = 0.5236  # Angle
ob_pole.location = (0.0, 0.0, 1.137)

# ---- collection membership
col_base.objects.link(ob_satdishbase)
col_satdish.objects.link(ob_satdish)
col_satdish.objects.link(ob_satdishpole)
col_satdish.objects.link(ob_pole)

# ---- scene / render settings (as saved in the file)
scene.frame_start = 1; scene.frame_end = 40; scene.frame_set(0)
scene.render.engine = 'BLENDER_EEVEE_NEXT'
scene.cycles.sampling_pattern = 'TABULATED_SOBOL'
scene.view_settings.view_transform = 'Filmic'
bpy.context.view_layer.update()

# ---- added for rendering (the .blend has no active camera and no usable light): camera, sun
cam_auto = bpy.data.cameras.new('AutoCamera')
cam_auto.lens = 50.0
cam_auto.sensor_width = 36.0
cam_auto.clip_end = 1000.0
ob_auto_camera = bpy.data.objects.new('AutoCamera', cam_auto)
scene.collection.objects.link(ob_auto_camera)
ob_auto_camera.location = (2.20623, -2.64747, 2.72493)
ob_auto_camera.rotation_euler = (1.09748, -7.21219e-08, 0.694738)
scene.camera = ob_auto_camera
light_auto_sun = bpy.data.lights.new('AutoSun', 'SUN')
light_auto_sun.energy = 3.0
light_auto_sun.angle = 0.0523599
ob_auto_sun = bpy.data.objects.new('AutoSun', light_auto_sun)
scene.collection.objects.link(ob_auto_sun)
ob_auto_sun.rotation_euler = (0.872665, 0.174533, 0.523599)
bpy.context.view_layer.update()
